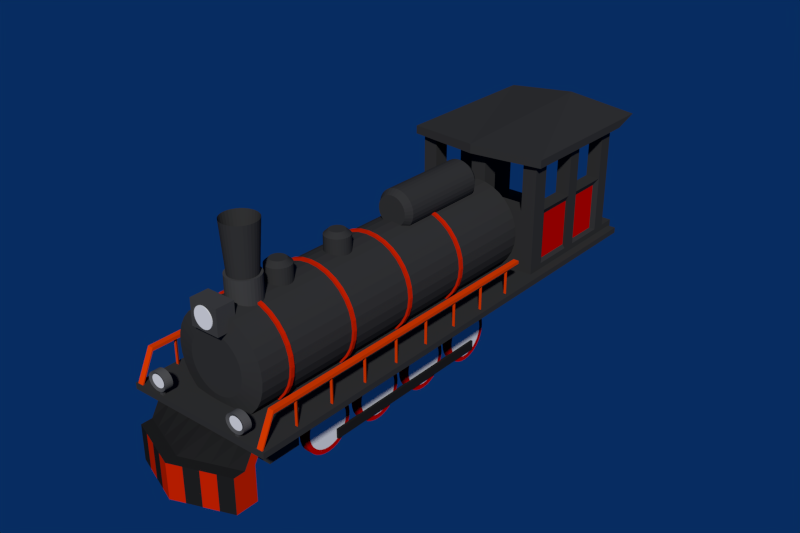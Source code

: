 # Source: train.blend  (saved by Blender 2.91.10; exported with 4.5.12 LTS)
import bpy
from mathutils import Matrix  # noqa: F401  (used for matrix-valued properties, if any)

bpy.ops.wm.read_factory_settings(use_empty=True)
scene = bpy.context.scene
scene.name = 'Scene'

# ---- collections
col_collection_1 = bpy.data.collections.new('Collection 1'); scene.collection.children.link(col_collection_1)

# ---- materials (node trees are filled in below, after node groups)
mat_material_001 = bpy.data.materials.new('Material.001')
mat_material_001.alpha_threshold = 0.0
mat_material_001.use_transparent_shadow = False
mat_material_001.diffuse_color = (0.03511, 0.03511, 0.03511, 1.0)
mat_material_001.roughness = 0.5
mat_material_001.line_color = (0.0, 0.0, 0.0, 1.0)
mat_material = bpy.data.materials.new('Material')
mat_material.alpha_threshold = 0.0
mat_material.use_transparent_shadow = False
mat_material.diffuse_color = (0.0343, 0.0343, 0.0343, 1.0)
mat_material.roughness = 0.5
mat_material.line_color = (0.0, 0.0, 0.0, 1.0)
mat_material_005 = bpy.data.materials.new('Material.005')
mat_material_005.alpha_threshold = 0.0
mat_material_005.use_transparent_shadow = False
mat_material_005.diffuse_color = (0.5793, 0.0, 0.0, 1.0)
mat_material_005.roughness = 0.5
mat_material_005.line_color = (0.0, 0.0, 0.0, 1.0)
mat_material_007 = bpy.data.materials.new('Material.007')
mat_material_007.alpha_threshold = 0.0
mat_material_007.use_transparent_shadow = False
mat_material_007.diffuse_color = (0.015, 0.015, 0.015, 1.0)
mat_material_007.roughness = 0.5
mat_material_007.line_color = (0.0, 0.0, 0.0, 1.0)
mat_material_009 = bpy.data.materials.new('Material.009')
mat_material_009.alpha_threshold = 0.0
mat_material_009.use_transparent_shadow = False
mat_material_009.diffuse_color = (0.6412, 0.01555, 0.0, 1.0)
mat_material_009.roughness = 0.5
mat_material_009.line_color = (0.0, 0.0, 0.0, 1.0)
mat_material_010 = bpy.data.materials.new('Material.010')
mat_material_010.alpha_threshold = 0.0
mat_material_010.use_transparent_shadow = False
mat_material_010.diffuse_color = (0.08714, 0.08714, 0.08714, 1.0)
mat_material_010.roughness = 0.5
mat_material_010.line_color = (0.0, 0.0, 0.0, 1.0)
mat_material_011 = bpy.data.materials.new('Material.011')
mat_material_011.alpha_threshold = 0.0
mat_material_011.use_transparent_shadow = False
mat_material_011.roughness = 0.5
mat_material_011.line_color = (0.0, 0.0, 0.0, 1.0)
mat_material_004 = bpy.data.materials.new('Material.004')
mat_material_004.alpha_threshold = 0.0
mat_material_004.use_transparent_shadow = False
mat_material_004.diffuse_color = (0.05528, 0.05528, 0.05528, 1.0)
mat_material_004.roughness = 0.5
mat_material_004.line_color = (0.0, 0.0, 0.0, 1.0)
mat_material_003 = bpy.data.materials.new('Material.003')
mat_material_003.alpha_threshold = 0.0
mat_material_003.use_transparent_shadow = False
mat_material_003.diffuse_color = (0.05354, 0.05354, 0.05354, 1.0)
mat_material_003.roughness = 0.5
mat_material_003.line_color = (0.0, 0.0, 0.0, 1.0)
mat_material_008 = bpy.data.materials.new('Material.008')
mat_material_008.alpha_threshold = 0.0
mat_material_008.use_transparent_shadow = False
mat_material_008.diffuse_color = (0.8, 0.0471, 0.0, 1.0)
mat_material_008.roughness = 0.5
mat_material_008.line_color = (0.0, 0.0, 0.0, 1.0)
mat_material_006 = bpy.data.materials.new('Material.006')
mat_material_006.alpha_threshold = 0.0
mat_material_006.use_transparent_shadow = False
mat_material_006.roughness = 0.5
mat_material_006.line_color = (0.0, 0.0, 0.0, 1.0)

# ---- material node trees

# ---- world
world_world = bpy.data.worlds.new('World'); scene.world = world_world
world_world.color = (0.002205, 0.02564, 0.1195)
world_world.use_sun_shadow = False
world_world.sun_shadow_jitter_overblur = 0.0
world_world.cycles.sampling_method = 'MANUAL'
world_world.cycles.sample_map_resolution = 256

# ---- meshes
me_cube_013 = bpy.data.meshes.new('Cube.013')
me_cube_013.from_pydata([(-1.0, -1.0, -1.0), (-1.0, 0.6927, -1.0), (1.0, 0.6927, -1.0), (1.0, -1.0, -1.0), (-1.0, -1.0, 1.0), (-1.0, 1.0, 1.0), (1.0, 1.0, 1.0), (1.0, -1.0, 1.0), (0.0, 1.0, 2.915), (0.0, 0.6927, -1.0), (0.0, -1.115, 1.302), (0.0, -1.115, -1.0)], [], [(4, 5, 1, 0), (8, 6, 2, 9), (6, 7, 3, 2), (10, 4, 0, 11), (11, 9, 2, 3), (10, 8, 5, 4), (5, 8, 9, 1), (7, 10, 11, 3), (0, 1, 9, 11), (7, 6, 8, 10)])
me_cube_013.materials.append(mat_material_001)
me_cube_013.use_remesh_preserve_volume = False
me_cube_013.use_remesh_preserve_attributes = False
me_cube_013.use_mirror_vertex_groups = False
me_cube_013.update()
me_cube_011 = bpy.data.meshes.new('Cube.011')
me_cube_011.from_pydata([(-1.0, -1.0, -1.0), (-1.0, 1.0, -1.0), (1.0, 1.0, -1.0), (1.0, -1.0, -1.0), (-1.0, -1.0, 1.0), (-1.0, 1.0, 1.0), (1.0, 1.0, 1.0), (1.0, -1.0, 1.0), (-1.0, -0.7726, 1.0), (-1.0, 0.5782, 1.0), (-1.0, 0.7726, 1.0), (-1.0, 0.7726, -1.0), (-1.0, 0.5782, -1.0), (-1.0, -0.7726, -1.0), (1.0, 0.7726, 1.0), (1.0, 0.5782, 1.0), (1.0, -0.7726, 1.0), (1.0, -0.7726, -1.0), (1.0, 0.5782, -1.0), (1.0, 0.7726, -1.0), (-0.7776, 1.0, 1.0), (0.7776, 1.0, 1.0), (0.7776, 1.0, -1.0), (-0.7776, 1.0, -1.0), (0.7776, -1.0, 1.0), (-0.7776, -1.0, 1.0), (-0.7776, -1.0, -1.0), (0.7776, -1.0, -1.0), (-0.7776, -0.7726, -1.0), (0.7776, -0.7726, -1.0), (-0.7776, 0.5782, -1.0), (0.7776, 0.5782, -1.0), (-0.7776, 0.7726, -1.0), (0.7776, 0.7726, -1.0), (0.7776, -0.7726, 1.0), (-0.7776, -0.7726, 1.0), (0.7776, 0.5782, 1.0), (-0.7776, 0.5782, 1.0), (0.7776, 0.7726, 1.0), (-0.7776, 0.7726, 1.0), (-1.0, -1.0, 7.116), (1.0, -1.0, 7.116), (-1.0, -0.7726, 7.485), (-1.0, 0.5782, 7.485), (-1.0, 0.7726, 7.116), (1.0, 0.7726, 7.116), (1.0, 0.5782, 7.485), (1.0, -0.7726, 7.485), (0.7776, -1.0, 7.485), (-0.7776, -1.0, 7.485), (0.7776, -0.7726, 7.485), (-0.7776, -0.7726, 7.485), (0.7776, 0.5782, 7.485), (-0.7776, 0.5782, 7.485), (0.7776, 0.7726, 7.116), (-0.7776, 0.7726, 7.116), (-1.0, -0.001715, 1.0), (-1.0, -0.1927, 1.0), (-1.0, -0.1927, -1.0), (-1.0, -0.001715, -1.0), (1.0, -0.1927, 1.0), (1.0, -0.001715, 1.0), (1.0, -0.001715, -1.0), (1.0, -0.1927, -1.0), (-0.7776, -0.001715, -1.0), (-0.7776, -0.1927, -1.0), (0.7776, -0.001715, -1.0), (0.7776, -0.1927, -1.0), (0.7776, -0.001715, 1.0), (0.7776, -0.1927, 1.0), (-0.7776, -0.001715, 1.0), (-0.7776, -0.1927, 1.0), (-1.0, -0.001715, 7.485), (-1.0, -0.1927, 7.485), (1.0, -0.1927, 7.485), (1.0, -0.001715, 7.485), (0.7776, -0.001715, 7.485), (0.7776, -0.1927, 7.485), (-0.7776, -0.001715, 7.485), (-0.7776, -0.1927, 7.485), (0.121, 1.0, 1.0), (-0.121, 1.0, 1.0), (-0.121, 1.0, -1.0), (0.121, 1.0, -1.0), (-0.121, -1.0, 1.0), (0.121, -1.0, 1.0), (0.121, -1.0, -1.0), (-0.121, -1.0, -1.0), (0.121, -0.7726, -1.0), (-0.121, -0.7726, -1.0), (0.121, 0.5782, -1.0), (-0.121, 0.5782, -1.0), (0.121, 0.7726, -1.0), (-0.121, 0.7726, -1.0), (-0.121, -0.7726, 1.0), (0.121, -0.7726, 1.0), (-0.121, 0.5782, 1.0), (0.121, 0.5782, 1.0), (-0.121, 0.7726, 1.0), (0.121, 0.7726, 1.0), (-0.121, -1.0, 7.485), (0.121, -1.0, 7.485), (-0.121, -0.7726, 7.485), (0.121, -0.7726, 7.485), (-0.121, -0.1927, -1.0), (0.121, -0.1927, -1.0), (-0.121, -0.001715, -1.0), (0.121, -0.001715, -1.0), (0.121, -0.1927, 1.0), (-0.121, -0.1927, 1.0), (0.121, -0.001715, 1.0), (-0.121, -0.001715, 1.0), (-1.0, -1.0, 13.67), (1.0, -1.0, 13.67), (-1.0, -0.7726, 13.67), (-1.0, 0.5782, 13.67), (-1.0, 0.7726, 13.67), (1.0, 0.7726, 13.67), (1.0, 0.5782, 13.67), (1.0, -0.7726, 13.67), (0.7776, -1.0, 13.67), (-0.7776, -1.0, 13.67), (0.7776, -0.7726, 13.67), (-0.7776, -0.7726, 13.67), (0.7776, 0.5782, 13.67), (-0.7776, 0.5782, 13.67), (0.7776, 0.7726, 13.67), (-0.7776, 0.7726, 13.67), (-1.0, -0.001715, 13.67), (-1.0, -0.1927, 13.67), (1.0, -0.1927, 13.67), (1.0, -0.001715, 13.67), (0.7776, -0.001715, 13.67), (0.7776, -0.1927, 13.67), (-0.7776, -0.001715, 13.67), (-0.7776, -0.1927, 13.67), (-0.121, -1.0, 13.67), (0.121, -1.0, 13.67), (-0.121, -0.7726, 13.67), (0.121, -0.7726, 13.67), (-0.9518, -0.6953, 1.35), (-0.9518, 0.5009, 1.35), (0.9518, 0.5009, 1.35), (0.9518, -0.6953, 1.35), (-0.9518, -0.6953, 6.765), (-0.9518, 0.5009, 6.765), (0.9518, 0.5009, 6.765), (0.9518, -0.6953, 6.765), (-0.9518, -0.01265, 1.35), (-0.9518, -0.1818, 1.35), (0.9518, -0.1818, 1.35), (0.9518, -0.01265, 1.35), (-0.9518, -0.01265, 6.765), (-0.9518, -0.1818, 6.765), (0.9518, -0.1818, 6.765), (0.9518, -0.01265, 6.765)], [], [(10, 5, 1, 11), (21, 6, 2, 22), (16, 7, 3, 17), (25, 4, 0, 26), (33, 22, 2, 19), (39, 20, 5, 10), (4, 8, 13, 0), (56, 9, 12, 59), (9, 10, 11, 12), (6, 14, 19, 2), (14, 15, 18, 19), (60, 16, 17, 63), (27, 29, 17, 3), (66, 31, 18, 62), (31, 33, 19, 18), (42, 73, 153, 144), (85, 24, 48, 101), (10, 9, 43, 44), (5, 20, 23, 1), (80, 21, 22, 83), (7, 24, 27, 3), (84, 25, 26, 87), (11, 1, 23, 32), (92, 83, 22, 33), (14, 6, 21, 38), (98, 81, 20, 39), (0, 13, 28, 26), (86, 88, 29, 27), (59, 12, 30, 64), (107, 90, 31, 66), (12, 11, 32, 30), (90, 92, 33, 31), (94, 35, 51, 102), (39, 10, 44, 55), (69, 34, 50, 77), (111, 96, 37, 70), (15, 14, 45, 46), (96, 98, 39, 37), (51, 42, 114, 123), (78, 53, 43, 72), (77, 74, 130, 133), (48, 41, 113, 120), (100, 102, 51, 49), (75, 46, 52, 76), (50, 48, 120, 122), (70, 37, 53, 78), (4, 25, 49, 40), (38, 36, 52, 54), (37, 39, 55, 53), (14, 38, 54, 45), (8, 4, 40, 42), (7, 16, 47, 41), (74, 47, 147, 154), (24, 7, 41, 48), (8, 57, 58, 13), (57, 56, 59, 58), (15, 61, 62, 18), (61, 60, 63, 62), (29, 67, 63, 17), (67, 66, 62, 63), (61, 15, 142, 151), (60, 61, 75, 74), (13, 58, 65, 28), (58, 59, 64, 65), (88, 105, 67, 29), (105, 107, 66, 67), (36, 68, 76, 52), (68, 69, 77, 76), (94, 109, 71, 35), (109, 111, 70, 71), (51, 79, 73, 42), (74, 75, 131, 130), (47, 74, 77, 50), (100, 101, 137, 136), (35, 71, 79, 51), (71, 70, 78, 79), (43, 9, 141, 145), (56, 57, 73, 72), (25, 84, 100, 49), (84, 85, 101, 100), (20, 81, 82, 23), (81, 80, 83, 82), (24, 85, 86, 27), (85, 84, 87, 86), (32, 23, 82, 93), (93, 82, 83, 92), (38, 21, 80, 99), (99, 80, 81, 98), (26, 28, 89, 87), (87, 89, 88, 86), (64, 30, 91, 106), (106, 91, 90, 107), (30, 32, 93, 91), (91, 93, 92, 90), (34, 95, 103, 50), (95, 94, 102, 103), (68, 36, 97, 110), (110, 97, 96, 111), (36, 38, 99, 97), (97, 99, 98, 96), (48, 50, 103, 101), (42, 40, 112, 114), (28, 65, 104, 89), (89, 104, 105, 88), (65, 64, 106, 104), (104, 106, 107, 105), (34, 69, 108, 95), (95, 108, 109, 94), (69, 68, 110, 108), (108, 110, 111, 109), (121, 123, 114, 112), (125, 127, 116, 115), (113, 119, 122, 120), (118, 117, 126, 124), (135, 134, 128, 129), (130, 131, 132, 133), (137, 139, 138, 136), (44, 43, 115, 116), (103, 102, 138, 139), (102, 100, 136, 138), (40, 49, 121, 112), (53, 55, 127, 125), (76, 77, 133, 132), (45, 54, 126, 117), (47, 50, 122, 119), (55, 44, 116, 127), (78, 72, 128, 134), (101, 103, 139, 137), (41, 47, 119, 113), (79, 78, 134, 135), (54, 52, 124, 126), (49, 51, 123, 121), (72, 73, 129, 128), (52, 46, 118, 124), (75, 76, 132, 131), (43, 53, 125, 115), (73, 79, 135, 129), (46, 45, 117, 118), (151, 142, 146, 155), (149, 140, 144, 153), (143, 150, 154, 147), (141, 148, 152, 145), (8, 42, 144, 140), (60, 74, 154, 150), (56, 72, 152, 148), (16, 60, 150, 143), (15, 46, 146, 142), (75, 61, 151, 155), (47, 16, 143, 147), (73, 57, 149, 153), (9, 56, 148, 141), (72, 43, 145, 152), (57, 8, 140, 149), (46, 75, 155, 146)])
me_cube_011.polygons.foreach_set('material_index', [0, 0, 0, 0, 0, 0, 0, 0, 0, 0, 0, 0, 0, 0, 0, 0, 0, 0, 0, 0, 0, 0, 0, 0, 0, 0, 0, 0, 0, 0, 0, 0, 0, 0, 0, 0, 0, 0, 0, 0, 0, 0, 0, 0, 0, 0, 0, 0, 0, 0, 0, 0, 0, 0, 0, 0, 0, 0, 0, 0, 0, 0, 0, 0, 0, 0, 0, 0, 0, 0, 0, 0, 0, 0, 0, 0, 0, 0, 0, 0, 0, 0, 0, 0, 0, 0, 0, 0, 0, 0, 0, 0, 0, 0, 0, 0, 0, 0, 0, 0, 0, 0, 0, 0, 0, 0, 0, 0, 0, 0, 0, 0, 0, 0, 0, 0, 0, 0, 0, 0, 0, 0, 0, 0, 0, 0, 0, 0, 0, 0, 0, 0, 0, 0, 0, 0, 0, 0, 1, 1, 1, 1, 0, 0, 0, 0, 0, 0, 0, 0, 0, 0, 0, 0])
me_cube_011.materials.append(mat_material)
me_cube_011.materials.append(mat_material_005)
me_cube_011.use_remesh_preserve_volume = False
me_cube_011.use_remesh_preserve_attributes = False
me_cube_011.use_mirror_vertex_groups = False
me_cube_011.update()
me_cube_010 = bpy.data.meshes.new('Cube.010')
me_cube_010.from_pydata([(-1.0, -1.0, -1.0), (-1.0, 1.0, -1.0), (1.0, 1.0, -1.0), (1.0, -1.0, -1.0), (-1.0, -1.0, 1.0), (-1.0, 1.0, 1.0), (1.0, 1.0, 1.0), (1.0, -1.0, 1.0), (0.0, 1.0, 1.0), (0.0, 1.0, -1.0), (0.0, -2.871, 1.0), (0.0, -2.871, -1.0), (-1.0, 0.03838, 1.0), (-1.0, 0.03838, -1.0), (1.0, 0.03838, 1.0), (1.0, 0.03838, -1.0), (0.0, 0.03838, -1.0), (0.0, -1.833, 1.0), (0.0, 1.0, 2.017), (1.0, 1.0, 2.017), (-1.0, 1.0, 2.017), (0.0, 1.962, 2.017), (1.0, 1.962, 2.017), (-1.0, 1.962, 2.017), (0.25, 1.0, 1.0), (0.5, 1.0, 1.0), (0.75, 1.0, 1.0), (0.25, -2.404, -1.0), (0.5, -1.936, -1.0), (0.75, -1.468, -1.0), (0.25, 1.0, -1.0), (0.5, 1.0, -1.0), (0.75, 1.0, -1.0), (0.25, -2.404, 1.0), (0.5, -1.936, 1.0), (0.75, -1.468, 1.0), (0.25, 0.03838, -1.0), (0.5, 0.03838, -1.0), (0.75, 0.03838, -1.0), (0.75, -0.4295, 1.0), (0.5, -0.8973, 1.0), (0.25, -1.365, 1.0), (0.75, 1.0, 2.017), (0.5, 1.0, 2.017), (0.25, 1.0, 2.017), (0.25, 1.962, 2.017), (0.5, 1.962, 2.017), (0.75, 1.962, 2.017), (-0.25, 1.0, -1.0), (-0.5, 1.0, -1.0), (-0.75, 1.0, -1.0), (-0.25, -2.404, 1.0), (-0.5, -1.936, 1.0), (-0.75, -1.468, 1.0), (-0.25, 1.0, 1.0), (-0.5, 1.0, 1.0), (-0.75, 1.0, 1.0), (-0.25, -2.404, -1.0), (-0.5, -1.936, -1.0), (-0.75, -1.468, -1.0), (-0.25, -1.365, 1.0), (-0.5, -0.8973, 1.0), (-0.75, -0.4295, 1.0), (-0.75, 0.03838, -1.0), (-0.5, 0.03838, -1.0), (-0.25, 0.03838, -1.0), (-0.25, 1.0, 2.017), (-0.5, 1.0, 2.017), (-0.75, 1.0, 2.017), (-0.25, 1.962, 2.017), (-0.5, 1.962, 2.017), (-0.75, 1.962, 2.017)], [], [(12, 5, 1, 13), (26, 6, 2, 32), (14, 7, 3, 15), (53, 4, 0, 59), (38, 32, 2, 15), (56, 5, 23, 71), (54, 8, 9, 48), (33, 10, 11, 27), (65, 48, 9, 16), (5, 12, 20, 23), (4, 12, 13, 0), (6, 14, 15, 2), (29, 38, 15, 3), (53, 62, 12, 4), (57, 65, 16, 11), (33, 41, 17, 10), (14, 6, 22, 19), (60, 17, 18, 66), (39, 14, 19, 42), (44, 45, 21, 18), (68, 71, 23, 20), (24, 8, 21, 45), (8, 24, 30, 9), (24, 25, 31, 30), (25, 26, 32, 31), (16, 9, 30, 36), (36, 30, 31, 37), (37, 31, 32, 38), (7, 35, 29, 3), (35, 34, 28, 29), (34, 33, 27, 28), (11, 16, 36, 27), (27, 36, 37, 28), (28, 37, 38, 29), (7, 14, 39, 35), (35, 39, 40, 34), (34, 40, 41, 33), (17, 41, 44, 18), (41, 40, 43, 44), (40, 39, 42, 43), (19, 22, 47, 42), (42, 47, 46, 43), (43, 46, 45, 44), (6, 26, 47, 22), (26, 25, 46, 47), (25, 24, 45, 46), (10, 51, 57, 11), (51, 52, 58, 57), (52, 53, 59, 58), (8, 54, 69, 21), (54, 55, 70, 69), (55, 56, 71, 70), (5, 56, 50, 1), (56, 55, 49, 50), (55, 54, 48, 49), (13, 1, 50, 63), (63, 50, 49, 64), (64, 49, 48, 65), (10, 17, 60, 51), (51, 60, 61, 52), (52, 61, 62, 53), (0, 13, 63, 59), (59, 63, 64, 58), (58, 64, 65, 57), (12, 62, 68, 20), (62, 61, 67, 68), (61, 60, 66, 67), (18, 21, 69, 66), (66, 69, 70, 67), (67, 70, 71, 68)])
me_cube_010.polygons.foreach_set('material_index', [1, 0, 1, 0, 0, 0, 0, 1, 0, 1, 1, 1, 0, 0, 0, 0, 1, 0, 0, 0, 0, 0, 0, 0, 0, 0, 0, 0, 0, 1, 0, 0, 0, 0, 0, 0, 0, 0, 0, 0, 0, 0, 0, 0, 0, 0, 1, 0, 1, 0, 0, 0, 0, 0, 0, 0, 0, 0, 0, 0, 0, 0, 0, 0, 0, 0, 0, 0, 0, 0])
me_cube_010.materials.append(mat_material_007)
me_cube_010.materials.append(mat_material_009)
me_cube_010.use_remesh_preserve_volume = False
me_cube_010.use_remesh_preserve_attributes = False
me_cube_010.use_mirror_vertex_groups = False
me_cube_010.update()
me_cube_008 = bpy.data.meshes.new('Cube.008')
me_cube_008.from_pydata([(-1.0, -1.0, -1.0), (-1.0, 1.0, -1.0), (1.0, 1.0, -1.0), (1.0, -1.0, -1.0), (-1.0, -1.0, 1.0), (-1.0, 1.0, 1.0), (1.0, 1.0, 1.0), (1.0, -1.0, 1.0)], [], [(4, 5, 1, 0), (5, 6, 2, 1), (6, 7, 3, 2), (7, 4, 0, 3), (0, 1, 2, 3), (7, 6, 5, 4)])
me_cube_008.materials.append(mat_material_007)
me_cube_008.use_remesh_preserve_volume = False
me_cube_008.use_remesh_preserve_attributes = False
me_cube_008.use_mirror_vertex_groups = False
me_cube_008.update()
me_cylinder_009 = bpy.data.meshes.new('Cylinder.009')
me_cylinder_009.from_pydata([(3.899, 0.8755, -0.8755), (3.899, 0.8755, 0.8755), (4.07, 0.8587, -0.8755), (4.07, 0.8587, 0.8755), (4.234, 0.8089, -0.8755), (4.234, 0.8089, 0.8755), (4.385, 0.728, -0.8755), (4.385, 0.728, 0.8755), (4.518, 0.6191, -0.8755), (4.518, 0.6191, 0.8755), (4.627, 0.4864, -0.8755), (4.627, 0.4864, 0.8755), (4.708, 0.3351, -0.8755), (4.708, 0.3351, 0.8755), (4.757, 0.1708, -0.8755), (4.757, 0.1708, 0.8755), (4.774, 1.046e-07, -0.8755), (4.774, 1.046e-07, 0.8755), (4.757, -0.1708, -0.8755), (4.757, -0.1708, 0.8755), (4.708, -0.3351, -0.8755), (4.708, -0.3351, 0.8755), (4.627, -0.4864, -0.8755), (4.627, -0.4864, 0.8755), (4.518, -0.6191, -0.8755), (4.518, -0.6191, 0.8755), (4.385, -0.728, -0.8755), (4.385, -0.728, 0.8755), (4.234, -0.8089, -0.8755), (4.234, -0.8089, 0.8755), (4.07, -0.8587, -0.8755), (4.07, -0.8587, 0.8755), (3.899, -0.8755, -0.8755), (3.899, -0.8755, 0.8755), (3.728, -0.8587, -0.8755), (3.728, -0.8587, 0.8755), (3.564, -0.8089, -0.8755), (3.564, -0.8089, 0.8755), (3.412, -0.728, -0.8755), (3.412, -0.728, 0.8755), (3.28, -0.6191, -0.8755), (3.28, -0.6191, 0.8755), (3.171, -0.4864, -0.8755), (3.171, -0.4864, 0.8755), (3.09, -0.3351, -0.8755), (3.09, -0.3351, 0.8755), (3.04, -0.1708, -0.8755), (3.04, -0.1708, 0.8755), (3.023, 8.84e-07, -0.8755), (3.023, 8.84e-07, 0.8755), (3.04, 0.1708, -0.8755), (3.04, 0.1708, 0.8755), (3.09, 0.3351, -0.8755), (3.09, 0.3351, 0.8755), (3.171, 0.4864, -0.8755), (3.171, 0.4864, 0.8755), (3.28, 0.6191, -0.8755), (3.28, 0.6191, 0.8755), (3.412, 0.728, -0.8755), (3.412, 0.728, 0.8755), (3.564, 0.8089, -0.8755), (3.564, 0.8089, 0.8755), (3.728, 0.8587, -0.8755), (3.728, 0.8587, 0.8755), (3.899, 0.6097, 0.6352), (4.018, 0.598, 0.6352), (4.132, 0.5633, 0.6352), (4.237, 0.507, 0.6352), (4.33, 0.4311, 0.6352), (4.406, 0.3387, 0.6352), (4.462, 0.2333, 0.6352), (4.497, 0.119, 0.6352), (4.508, 9.922e-08, 0.6352), (4.497, -0.119, 0.6352), (4.462, -0.2333, 0.6352), (4.406, -0.3387, 0.6352), (4.33, -0.4311, 0.6352), (4.237, -0.507, 0.6352), (4.132, -0.5633, 0.6352), (4.018, -0.598, 0.6352), (3.899, -0.6097, 0.6352), (3.78, -0.598, 0.6352), (3.665, -0.5633, 0.6352), (3.56, -0.507, 0.6352), (3.468, -0.4311, 0.6352), (3.392, -0.3387, 0.6352), (3.335, -0.2333, 0.6352), (3.301, -0.119, 0.6352), (3.289, 6.419e-07, 0.6352), (3.301, 0.119, 0.6352), (3.335, 0.2333, 0.6352), (3.392, 0.3387, 0.6352), (3.468, 0.4311, 0.6352), (3.56, 0.507, 0.6352), (3.665, 0.5633, 0.6352), (3.78, 0.598, 0.6352)], [], [(0, 1, 3, 2), (2, 3, 5, 4), (4, 5, 7, 6), (6, 7, 9, 8), (8, 9, 11, 10), (10, 11, 13, 12), (12, 13, 15, 14), (14, 15, 17, 16), (16, 17, 19, 18), (18, 19, 21, 20), (20, 21, 23, 22), (22, 23, 25, 24), (24, 25, 27, 26), (26, 27, 29, 28), (28, 29, 31, 30), (30, 31, 33, 32), (32, 33, 35, 34), (34, 35, 37, 36), (36, 37, 39, 38), (38, 39, 41, 40), (40, 41, 43, 42), (42, 43, 45, 44), (44, 45, 47, 46), (46, 47, 49, 48), (48, 49, 51, 50), (50, 51, 53, 52), (52, 53, 55, 54), (54, 55, 57, 56), (56, 57, 59, 58), (58, 59, 61, 60), (1, 63, 95, 64), (62, 63, 1, 0), (60, 61, 63, 62), (0, 2, 4, 6, 8, 10, 12, 14, 16, 18, 20, 22, 24, 26, 28, 30, 32, 34, 36, 38, 40, 42, 44, 46, 48, 50, 52, 54, 56, 58, 60, 62), (65, 64, 95, 94, 93, 92, 91, 90, 89, 88, 87, 86, 85, 84, 83, 82, 81, 80, 79, 78, 77, 76, 75, 74, 73, 72, 71, 70, 69, 68, 67, 66), (57, 55, 91, 92), (49, 47, 87, 88), (41, 39, 83, 84), (25, 23, 75, 76), (9, 7, 67, 68), (33, 31, 79, 80), (17, 15, 71, 72), (63, 61, 94, 95), (55, 53, 90, 91), (47, 45, 86, 87), (39, 37, 82, 83), (31, 29, 78, 79), (15, 13, 70, 71), (23, 21, 74, 75), (7, 5, 66, 67), (61, 59, 93, 94), (53, 51, 89, 90), (45, 43, 85, 86), (37, 35, 81, 82), (21, 19, 73, 74), (5, 3, 65, 66), (3, 1, 64, 65), (29, 27, 77, 78), (13, 11, 69, 70), (59, 57, 92, 93), (51, 49, 88, 89), (43, 41, 84, 85), (35, 33, 80, 81), (11, 9, 68, 69), (19, 17, 72, 73), (27, 25, 76, 77)])
me_cylinder_009.polygons.foreach_set('material_index', [0, 0, 0, 0, 0, 0, 0, 0, 0, 0, 0, 0, 0, 0, 0, 0, 0, 0, 0, 0, 0, 0, 0, 0, 0, 0, 0, 0, 0, 0, 0, 0, 0, 0, 1, 0, 0, 0, 0, 0, 0, 0, 0, 0, 0, 0, 0, 0, 0, 0, 0, 0, 0, 0, 0, 0, 0, 0, 0, 0, 0, 0, 0, 0, 0, 0])
me_cylinder_009.materials.append(mat_material_010)
me_cylinder_009.materials.append(mat_material_011)
me_cylinder_009.use_remesh_preserve_volume = False
me_cylinder_009.use_remesh_preserve_attributes = False
me_cylinder_009.use_mirror_vertex_groups = False
me_cylinder_009.update()
me_cube_007 = bpy.data.meshes.new('Cube.007')
me_cube_007.from_pydata([(4.745, 0.5002, -1.922), (4.745, 0.9301, -1.922), (5.175, 0.9301, -1.922), (5.175, 0.5002, -1.922), (4.745, 0.5002, -0.2596), (4.745, 0.9301, -0.2596), (5.175, 0.9301, -0.2596), (5.175, 0.5002, -0.2596)], [], [(4, 5, 1, 0), (5, 6, 2, 1), (6, 7, 3, 2), (7, 4, 0, 3), (0, 1, 2, 3), (7, 6, 5, 4)])
me_cube_007.materials.append(mat_material_004)
me_cube_007.use_remesh_preserve_volume = False
me_cube_007.use_remesh_preserve_attributes = False
me_cube_007.use_mirror_vertex_groups = False
me_cube_007.update()
me_cylinder_008 = bpy.data.meshes.new('Cylinder.008')
me_cylinder_008.from_pydata([(0.0, 1.0, -1.0), (0.0, 1.0, 1.0), (0.1951, 0.9808, -1.0), (0.1951, 0.9808, 1.0), (0.3827, 0.9239, -1.0), (0.3827, 0.9239, 1.0), (0.5556, 0.8315, -1.0), (0.5556, 0.8315, 1.0), (0.7071, 0.7071, -1.0), (0.7071, 0.7071, 1.0), (0.8315, 0.5556, -1.0), (0.8315, 0.5556, 1.0), (0.9239, 0.3827, -1.0), (0.9239, 0.3827, 1.0), (0.9808, 0.1951, -1.0), (0.9808, 0.1951, 1.0), (1.0, 7.55e-08, -1.0), (1.0, 7.55e-08, 1.0), (0.9808, -0.1951, -1.0), (0.9808, -0.1951, 1.0), (0.9239, -0.3827, -1.0), (0.9239, -0.3827, 1.0), (0.8315, -0.5556, -1.0), (0.8315, -0.5556, 1.0), (0.7071, -0.7071, -1.0), (0.7071, -0.7071, 1.0), (0.5556, -0.8315, -1.0), (0.5556, -0.8315, 1.0), (0.3827, -0.9239, -1.0), (0.3827, -0.9239, 1.0), (0.1951, -0.9808, -1.0), (0.1951, -0.9808, 1.0), (-3.258e-07, -1.0, -1.0), (-3.258e-07, -1.0, 1.0), (-0.1951, -0.9808, -1.0), (-0.1951, -0.9808, 1.0), (-0.3827, -0.9239, -1.0), (-0.3827, -0.9239, 1.0), (-0.5556, -0.8315, -1.0), (-0.5556, -0.8315, 1.0), (-0.7071, -0.7071, -1.0), (-0.7071, -0.7071, 1.0), (-0.8315, -0.5556, -1.0), (-0.8315, -0.5556, 1.0), (-0.9239, -0.3827, -1.0), (-0.9239, -0.3827, 1.0), (-0.9808, -0.1951, -1.0), (-0.9808, -0.1951, 1.0), (-1.0, 9.656e-07, -1.0), (-1.0, 9.656e-07, 1.0), (-0.9808, 0.1951, -1.0), (-0.9808, 0.1951, 1.0), (-0.9239, 0.3827, -1.0), (-0.9239, 0.3827, 1.0), (-0.8315, 0.5556, -1.0), (-0.8315, 0.5556, 1.0), (-0.7071, 0.7071, -1.0), (-0.7071, 0.7071, 1.0), (-0.5556, 0.8315, -1.0), (-0.5556, 0.8315, 1.0), (-0.3827, 0.9239, -1.0), (-0.3827, 0.9239, 1.0), (-0.1951, 0.9808, -1.0), (-0.1951, 0.9808, 1.0), (2.004e-08, 0.776, 1.144), (0.1514, 0.7611, 1.144), (0.297, 0.7169, 1.144), (0.4311, 0.6452, 1.144), (0.5487, 0.5487, 1.144), (0.6452, 0.4311, 1.144), (0.7169, 0.297, 1.144), (0.7611, 0.1514, 1.144), (0.776, 3.466e-07, 1.144), (0.7611, -0.1514, 1.144), (0.7169, -0.297, 1.144), (0.6452, -0.4311, 1.144), (0.5487, -0.5487, 1.144), (0.4311, -0.6452, 1.144), (0.297, -0.7169, 1.144), (0.1514, -0.7611, 1.144), (-2.328e-07, -0.776, 1.144), (-0.1514, -0.7611, 1.144), (-0.297, -0.7169, 1.144), (-0.4311, -0.6452, 1.144), (-0.5487, -0.5487, 1.144), (-0.6452, -0.4311, 1.144), (-0.7169, -0.297, 1.144), (-0.7611, -0.1514, 1.144), (-0.776, 1.037e-06, 1.144), (-0.7611, 0.1514, 1.144), (-0.7169, 0.297, 1.144), (-0.6452, 0.4311, 1.144), (-0.5487, 0.5487, 1.144), (-0.4311, 0.6452, 1.144), (-0.297, 0.7169, 1.144), (-0.1514, 0.7611, 1.144), (2.198e-08, 0.7544, -1.145), (0.1472, 0.7399, -1.145), (0.2887, 0.697, -1.145), (0.4191, 0.6272, -1.145), (0.5334, 0.5334, -1.145), (0.6272, 0.4191, -1.145), (0.697, 0.2887, -1.145), (0.7399, 0.1472, -1.145), (0.7544, -8.785e-08, -1.145), (0.7399, -0.1472, -1.145), (0.697, -0.2887, -1.145), (0.6272, -0.4191, -1.145), (0.5334, -0.5334, -1.145), (0.4191, -0.6272, -1.145), (0.2887, -0.697, -1.145), (0.1472, -0.7399, -1.145), (-2.238e-07, -0.7544, -1.145), (-0.1472, -0.7399, -1.145), (-0.2887, -0.697, -1.145), (-0.4191, -0.6272, -1.145), (-0.5334, -0.5334, -1.145), (-0.6272, -0.4191, -1.145), (-0.697, -0.2887, -1.145), (-0.7399, -0.1472, -1.145), (-0.7544, 5.836e-07, -1.145), (-0.7399, 0.1472, -1.145), (-0.697, 0.2887, -1.145), (-0.6272, 0.4191, -1.145), (-0.5334, 0.5334, -1.145), (-0.4191, 0.6272, -1.145), (-0.2887, 0.697, -1.145), (-0.1472, 0.7399, -1.145)], [], [(0, 1, 3, 2), (2, 3, 5, 4), (4, 5, 7, 6), (6, 7, 9, 8), (8, 9, 11, 10), (10, 11, 13, 12), (12, 13, 15, 14), (14, 15, 17, 16), (16, 17, 19, 18), (18, 19, 21, 20), (20, 21, 23, 22), (22, 23, 25, 24), (24, 25, 27, 26), (26, 27, 29, 28), (28, 29, 31, 30), (30, 31, 33, 32), (32, 33, 35, 34), (34, 35, 37, 36), (36, 37, 39, 38), (38, 39, 41, 40), (40, 41, 43, 42), (42, 43, 45, 44), (44, 45, 47, 46), (46, 47, 49, 48), (48, 49, 51, 50), (50, 51, 53, 52), (52, 53, 55, 54), (54, 55, 57, 56), (56, 57, 59, 58), (58, 59, 61, 60), (59, 57, 92, 93), (62, 63, 1, 0), (60, 61, 63, 62), (56, 58, 125, 124), (65, 64, 95, 94, 93, 92, 91, 90, 89, 88, 87, 86, 85, 84, 83, 82, 81, 80, 79, 78, 77, 76, 75, 74, 73, 72, 71, 70, 69, 68, 67, 66), (51, 49, 88, 89), (43, 41, 84, 85), (35, 33, 80, 81), (27, 25, 76, 77), (11, 9, 68, 69), (19, 17, 72, 73), (1, 63, 95, 64), (57, 55, 91, 92), (49, 47, 87, 88), (41, 39, 83, 84), (33, 31, 79, 80), (17, 15, 71, 72), (25, 23, 75, 76), (9, 7, 67, 68), (63, 61, 94, 95), (55, 53, 90, 91), (47, 45, 86, 87), (39, 37, 82, 83), (23, 21, 74, 75), (7, 5, 66, 67), (31, 29, 78, 79), (15, 13, 70, 71), (61, 59, 93, 94), (53, 51, 89, 90), (45, 43, 85, 86), (37, 35, 81, 82), (13, 11, 69, 70), (21, 19, 73, 74), (5, 3, 65, 66), (3, 1, 64, 65), (29, 27, 77, 78), (96, 97, 98, 99, 100, 101, 102, 103, 104, 105, 106, 107, 108, 109, 110, 111, 112, 113, 114, 115, 116, 117, 118, 119, 120, 121, 122, 123, 124, 125, 126, 127), (48, 50, 121, 120), (40, 42, 117, 116), (32, 34, 113, 112), (16, 18, 105, 104), (24, 26, 109, 108), (8, 10, 101, 100), (62, 0, 96, 127), (54, 56, 124, 123), (46, 48, 120, 119), (38, 40, 116, 115), (6, 8, 100, 99), (30, 32, 112, 111), (14, 16, 104, 103), (22, 24, 108, 107), (60, 62, 127, 126), (52, 54, 123, 122), (44, 46, 119, 118), (36, 38, 115, 114), (20, 22, 107, 106), (4, 6, 99, 98), (28, 30, 111, 110), (12, 14, 103, 102), (58, 60, 126, 125), (50, 52, 122, 121), (42, 44, 118, 117), (34, 36, 114, 113), (0, 2, 97, 96), (26, 28, 110, 109), (10, 12, 102, 101), (18, 20, 106, 105), (2, 4, 98, 97)])
me_cylinder_008.materials.append(mat_material_001)
me_cylinder_008.use_remesh_preserve_volume = False
me_cylinder_008.use_remesh_preserve_attributes = False
me_cylinder_008.use_mirror_vertex_groups = False
me_cylinder_008.update()
me_cylinder_007 = bpy.data.meshes.new('Cylinder.007')
me_cylinder_007.from_pydata([(0.0, 1.0, -1.0), (-5.575e-08, 1.623, 1.0), (0.1951, 0.9808, -1.0), (0.3167, 1.592, 1.0), (0.3827, 0.9239, -1.0), (0.6212, 1.5, 1.0), (0.5556, 0.8315, -1.0), (0.9018, 1.35, 1.0), (0.7071, 0.7071, -1.0), (1.148, 1.148, 1.0), (0.8315, 0.5556, -1.0), (1.35, 0.9018, 1.0), (0.9239, 0.3827, -1.0), (1.5, 0.6212, 1.0), (0.9808, 0.1951, -1.0), (1.592, 0.3167, 1.0), (1.0, 7.55e-08, -1.0), (1.623, -7.038e-08, 1.0), (0.9808, -0.1951, -1.0), (1.592, -0.3167, 1.0), (0.9239, -0.3827, -1.0), (1.5, -0.6212, 1.0), (0.8315, -0.5556, -1.0), (1.35, -0.9018, 1.0), (0.7071, -0.7071, -1.0), (1.148, -1.148, 1.0), (0.5556, -0.8315, -1.0), (0.9018, -1.35, 1.0), (0.3827, -0.9239, -1.0), (0.6212, -1.5, 1.0), (0.1951, -0.9808, -1.0), (0.3167, -1.592, 1.0), (-3.258e-07, -1.0, -1.0), (-5.846e-07, -1.623, 1.0), (-0.1951, -0.9808, -1.0), (-0.3167, -1.592, 1.0), (-0.3827, -0.9239, -1.0), (-0.6212, -1.5, 1.0), (-0.5556, -0.8315, -1.0), (-0.9018, -1.35, 1.0), (-0.7071, -0.7071, -1.0), (-1.148, -1.148, 1.0), (-0.8315, -0.5556, -1.0), (-1.35, -0.9018, 1.0), (-0.9239, -0.3827, -1.0), (-1.5, -0.6212, 1.0), (-0.9808, -0.1951, -1.0), (-1.592, -0.3167, 1.0), (-1.0, 9.656e-07, -1.0), (-1.623, 1.374e-06, 1.0), (-0.9808, 0.1951, -1.0), (-1.592, 0.3167, 1.0), (-0.9239, 0.3827, -1.0), (-1.5, 0.6212, 1.0), (-0.8315, 0.5556, -1.0), (-1.35, 0.9018, 1.0), (-0.7071, 0.7071, -1.0), (-1.148, 1.148, 1.0), (-0.5556, 0.8315, -1.0), (-0.9018, 1.35, 1.0), (-0.3827, 0.9239, -1.0), (-0.6212, 1.5, 1.0), (-0.1951, 0.9808, -1.0), (-0.3167, 1.592, 1.0), (4.625e-08, 0.4882, -0.6706), (0.09524, 0.4788, -0.6706), (0.1868, 0.451, -0.6706), (0.2712, 0.4059, -0.6706), (0.3452, 0.3452, -0.6706), (0.4059, 0.2712, -0.6706), (0.451, 0.1868, -0.6706), (0.4788, 0.09524, -0.6706), (0.4882, 1.87e-07, -0.6706), (0.4788, -0.09523, -0.6706), (0.451, -0.1868, -0.6706), (0.4059, -0.2712, -0.6706), (0.3452, -0.3452, -0.6706), (0.2712, -0.4059, -0.6706), (0.1868, -0.451, -0.6706), (0.09524, -0.4788, -0.6706), (-1.128e-07, -0.4882, -0.6706), (-0.09524, -0.4788, -0.6706), (-0.1868, -0.451, -0.6706), (-0.2712, -0.4059, -0.6706), (-0.3452, -0.3452, -0.6706), (-0.4059, -0.2712, -0.6706), (-0.451, -0.1868, -0.6706), (-0.4788, -0.09523, -0.6706), (-0.4882, 6.215e-07, -0.6706), (-0.4788, 0.09524, -0.6706), (-0.451, 0.1868, -0.6706), (-0.4059, 0.2712, -0.6706), (-0.3452, 0.3452, -0.6706), (-0.2712, 0.4059, -0.6706), (-0.1868, 0.451, -0.6706), (-0.09523, 0.4788, -0.6706)], [], [(0, 1, 3, 2), (2, 3, 5, 4), (4, 5, 7, 6), (6, 7, 9, 8), (8, 9, 11, 10), (10, 11, 13, 12), (12, 13, 15, 14), (14, 15, 17, 16), (16, 17, 19, 18), (18, 19, 21, 20), (20, 21, 23, 22), (22, 23, 25, 24), (24, 25, 27, 26), (26, 27, 29, 28), (28, 29, 31, 30), (30, 31, 33, 32), (32, 33, 35, 34), (34, 35, 37, 36), (36, 37, 39, 38), (38, 39, 41, 40), (40, 41, 43, 42), (42, 43, 45, 44), (44, 45, 47, 46), (46, 47, 49, 48), (48, 49, 51, 50), (50, 51, 53, 52), (52, 53, 55, 54), (54, 55, 57, 56), (56, 57, 59, 58), (58, 59, 61, 60), (1, 63, 95, 64), (62, 63, 1, 0), (60, 61, 63, 62), (0, 2, 4, 6, 8, 10, 12, 14, 16, 18, 20, 22, 24, 26, 28, 30, 32, 34, 36, 38, 40, 42, 44, 46, 48, 50, 52, 54, 56, 58, 60, 62), (65, 64, 95, 94, 93, 92, 91, 90, 89, 88, 87, 86, 85, 84, 83, 82, 81, 80, 79, 78, 77, 76, 75, 74, 73, 72, 71, 70, 69, 68, 67, 66), (63, 61, 94, 95), (61, 59, 93, 94), (59, 57, 92, 93), (57, 55, 91, 92), (55, 53, 90, 91), (53, 51, 89, 90), (51, 49, 88, 89), (49, 47, 87, 88), (47, 45, 86, 87), (3, 1, 64, 65), (45, 43, 85, 86), (43, 41, 84, 85), (41, 39, 83, 84), (39, 37, 82, 83), (37, 35, 81, 82), (35, 33, 80, 81), (33, 31, 79, 80), (31, 29, 78, 79), (29, 27, 77, 78), (27, 25, 76, 77), (25, 23, 75, 76), (23, 21, 74, 75), (21, 19, 73, 74), (19, 17, 72, 73), (17, 15, 71, 72), (15, 13, 70, 71), (13, 11, 69, 70), (11, 9, 68, 69), (9, 7, 67, 68), (7, 5, 66, 67), (5, 3, 65, 66)])
me_cylinder_007.materials.append(mat_material_001)
me_cylinder_007.use_remesh_preserve_volume = False
me_cylinder_007.use_remesh_preserve_attributes = False
me_cylinder_007.use_mirror_vertex_groups = False
me_cylinder_007.update()
me_cube_006 = bpy.data.meshes.new('Cube.006')
me_cube_006.from_pydata([(-1.0, -1.0, -1.0), (-1.0, 1.0, -1.0), (1.0, 1.0, -1.0), (1.0, -1.0, -1.0), (-1.0, -1.0, 1.0), (-1.0, 1.0, 1.0), (1.0, 1.0, 1.0), (1.0, -1.0, 1.0)], [], [(4, 5, 1, 0), (5, 6, 2, 1), (6, 7, 3, 2), (7, 4, 0, 3), (0, 1, 2, 3), (7, 6, 5, 4)])
me_cube_006.materials.append(mat_material_004)
me_cube_006.use_remesh_preserve_volume = False
me_cube_006.use_remesh_preserve_attributes = False
me_cube_006.use_mirror_vertex_groups = False
me_cube_006.update()
me_cylinder_006 = bpy.data.meshes.new('Cylinder.006')
me_cylinder_006.from_pydata([(0.0, 1.0, -1.0), (0.0, 1.0, 1.0), (0.1951, 0.9808, -1.0), (0.1951, 0.9808, 1.0), (0.3827, 0.9239, -1.0), (0.3827, 0.9239, 1.0), (0.5556, 0.8315, -1.0), (0.5556, 0.8315, 1.0), (0.7071, 0.7071, -1.0), (0.7071, 0.7071, 1.0), (0.8315, 0.5556, -1.0), (0.8315, 0.5556, 1.0), (0.9239, 0.3827, -1.0), (0.9239, 0.3827, 1.0), (0.9808, 0.1951, -1.0), (0.9808, 0.1951, 1.0), (1.0, 7.55e-08, -1.0), (1.0, 7.55e-08, 1.0), (0.9808, -0.1951, -1.0), (0.9808, -0.1951, 1.0), (0.9239, -0.3827, -1.0), (0.9239, -0.3827, 1.0), (0.8315, -0.5556, -1.0), (0.8315, -0.5556, 1.0), (0.7071, -0.7071, -1.0), (0.7071, -0.7071, 1.0), (0.5556, -0.8315, -1.0), (0.5556, -0.8315, 1.0), (0.3827, -0.9239, -1.0), (0.3827, -0.9239, 1.0), (0.1951, -0.9808, -1.0), (0.1951, -0.9808, 1.0), (-3.258e-07, -1.0, -1.0), (-3.258e-07, -1.0, 1.0), (-0.1951, -0.9808, -1.0), (-0.1951, -0.9808, 1.0), (-0.3827, -0.9239, -1.0), (-0.3827, -0.9239, 1.0), (-0.5556, -0.8315, -1.0), (-0.5556, -0.8315, 1.0), (-0.7071, -0.7071, -1.0), (-0.7071, -0.7071, 1.0), (-0.8315, -0.5556, -1.0), (-0.8315, -0.5556, 1.0), (-0.9239, -0.3827, -1.0), (-0.9239, -0.3827, 1.0), (-0.9808, -0.1951, -1.0), (-0.9808, -0.1951, 1.0), (-1.0, 9.656e-07, -1.0), (-1.0, 9.656e-07, 1.0), (-0.9808, 0.1951, -1.0), (-0.9808, 0.1951, 1.0), (-0.9239, 0.3827, -1.0), (-0.9239, 0.3827, 1.0), (-0.8315, 0.5556, -1.0), (-0.8315, 0.5556, 1.0), (-0.7071, 0.7071, -1.0), (-0.7071, 0.7071, 1.0), (-0.5556, 0.8315, -1.0), (-0.5556, 0.8315, 1.0), (-0.3827, 0.9239, -1.0), (-0.3827, 0.9239, 1.0), (-0.1951, 0.9808, -1.0), (-0.1951, 0.9808, 1.0)], [], [(0, 1, 3, 2), (2, 3, 5, 4), (4, 5, 7, 6), (6, 7, 9, 8), (8, 9, 11, 10), (10, 11, 13, 12), (12, 13, 15, 14), (14, 15, 17, 16), (16, 17, 19, 18), (18, 19, 21, 20), (20, 21, 23, 22), (22, 23, 25, 24), (24, 25, 27, 26), (26, 27, 29, 28), (28, 29, 31, 30), (30, 31, 33, 32), (32, 33, 35, 34), (34, 35, 37, 36), (36, 37, 39, 38), (38, 39, 41, 40), (40, 41, 43, 42), (42, 43, 45, 44), (44, 45, 47, 46), (46, 47, 49, 48), (48, 49, 51, 50), (50, 51, 53, 52), (52, 53, 55, 54), (54, 55, 57, 56), (56, 57, 59, 58), (58, 59, 61, 60), (3, 1, 63, 61, 59, 57, 55, 53, 51, 49, 47, 45, 43, 41, 39, 37, 35, 33, 31, 29, 27, 25, 23, 21, 19, 17, 15, 13, 11, 9, 7, 5), (62, 63, 1, 0), (60, 61, 63, 62), (0, 2, 4, 6, 8, 10, 12, 14, 16, 18, 20, 22, 24, 26, 28, 30, 32, 34, 36, 38, 40, 42, 44, 46, 48, 50, 52, 54, 56, 58, 60, 62)])
me_cylinder_006.materials.append(mat_material_011)
me_cylinder_006.use_remesh_preserve_volume = False
me_cylinder_006.use_remesh_preserve_attributes = False
me_cylinder_006.use_mirror_vertex_groups = False
me_cylinder_006.update()
me_cylinder_005 = bpy.data.meshes.new('Cylinder.005')
me_cylinder_005.from_pydata([(0.0, 1.0, -1.0), (0.0, 1.0, 1.0), (0.1951, 0.9808, -1.0), (0.1951, 0.9808, 1.0), (0.3827, 0.9239, -1.0), (0.3827, 0.9239, 1.0), (0.5556, 0.8315, -1.0), (0.5556, 0.8315, 1.0), (0.7071, 0.7071, -1.0), (0.7071, 0.7071, 1.0), (0.8315, 0.5556, -1.0), (0.8315, 0.5556, 1.0), (0.9239, 0.3827, -1.0), (0.9239, 0.3827, 1.0), (0.9808, 0.1951, -1.0), (0.9808, 0.1951, 1.0), (1.0, 7.55e-08, -1.0), (1.0, 7.55e-08, 1.0), (0.9808, -0.1951, -1.0), (0.9808, -0.1951, 1.0), (0.9239, -0.3827, -1.0), (0.9239, -0.3827, 1.0), (0.8315, -0.5556, -1.0), (0.8315, -0.5556, 1.0), (0.7071, -0.7071, -1.0), (0.7071, -0.7071, 1.0), (0.5556, -0.8315, -1.0), (0.5556, -0.8315, 1.0), (0.3827, -0.9239, -1.0), (0.3827, -0.9239, 1.0), (0.1951, -0.9808, -1.0), (0.1951, -0.9808, 1.0), (-3.258e-07, -1.0, -1.0), (-3.258e-07, -1.0, 1.0), (-0.1951, -0.9808, -1.0), (-0.1951, -0.9808, 1.0), (-0.3827, -0.9239, -1.0), (-0.3827, -0.9239, 1.0), (-0.5556, -0.8315, -1.0), (-0.5556, -0.8315, 1.0), (-0.7071, -0.7071, -1.0), (-0.7071, -0.7071, 1.0), (-0.8315, -0.5556, -1.0), (-0.8315, -0.5556, 1.0), (-0.9239, -0.3827, -1.0), (-0.9239, -0.3827, 1.0), (-0.9808, -0.1951, -1.0), (-0.9808, -0.1951, 1.0), (-1.0, 9.656e-07, -1.0), (-1.0, 9.656e-07, 1.0), (-0.9808, 0.1951, -1.0), (-0.9808, 0.1951, 1.0), (-0.9239, 0.3827, -1.0), (-0.9239, 0.3827, 1.0), (-0.8315, 0.5556, -1.0), (-0.8315, 0.5556, 1.0), (-0.7071, 0.7071, -1.0), (-0.7071, 0.7071, 1.0), (-0.5556, 0.8315, -1.0), (-0.5556, 0.8315, 1.0), (-0.3827, 0.9239, -1.0), (-0.3827, 0.9239, 1.0), (-0.1951, 0.9808, -1.0), (-0.1951, 0.9808, 1.0), (3.371e-08, 0.6232, 1.239), (0.1216, 0.6112, 1.239), (0.2385, 0.5758, 1.239), (0.3462, 0.5182, 1.239), (0.4407, 0.4407, 1.239), (0.5182, 0.3462, 1.239), (0.5758, 0.2385, 1.239), (0.6112, 0.1216, 1.239), (0.6232, 1.637e-07, 1.239), (0.6112, -0.1216, 1.239), (0.5758, -0.2385, 1.239), (0.5182, -0.3462, 1.239), (0.4407, -0.4407, 1.239), (0.3462, -0.5182, 1.239), (0.2385, -0.5758, 1.239), (0.1216, -0.6112, 1.239), (-1.694e-07, -0.6232, 1.239), (-0.1216, -0.6112, 1.239), (-0.2385, -0.5758, 1.239), (-0.3462, -0.5182, 1.239), (-0.4407, -0.4407, 1.239), (-0.5182, -0.3462, 1.239), (-0.5758, -0.2385, 1.239), (-0.6112, -0.1216, 1.239), (-0.6232, 7.184e-07, 1.239), (-0.6112, 0.1216, 1.239), (-0.5758, 0.2385, 1.239), (-0.5182, 0.3462, 1.239), (-0.4407, 0.4407, 1.239), (-0.3462, 0.5182, 1.239), (-0.2385, 0.5758, 1.239), (-0.1216, 0.6112, 1.239)], [], [(0, 1, 3, 2), (2, 3, 5, 4), (4, 5, 7, 6), (6, 7, 9, 8), (8, 9, 11, 10), (10, 11, 13, 12), (12, 13, 15, 14), (14, 15, 17, 16), (16, 17, 19, 18), (18, 19, 21, 20), (20, 21, 23, 22), (22, 23, 25, 24), (24, 25, 27, 26), (26, 27, 29, 28), (28, 29, 31, 30), (30, 31, 33, 32), (32, 33, 35, 34), (34, 35, 37, 36), (36, 37, 39, 38), (38, 39, 41, 40), (40, 41, 43, 42), (42, 43, 45, 44), (44, 45, 47, 46), (46, 47, 49, 48), (48, 49, 51, 50), (50, 51, 53, 52), (52, 53, 55, 54), (54, 55, 57, 56), (56, 57, 59, 58), (58, 59, 61, 60), (61, 59, 93, 94), (62, 63, 1, 0), (60, 61, 63, 62), (0, 2, 4, 6, 8, 10, 12, 14, 16, 18, 20, 22, 24, 26, 28, 30, 32, 34, 36, 38, 40, 42, 44, 46, 48, 50, 52, 54, 56, 58, 60, 62), (65, 64, 95, 94, 93, 92, 91, 90, 89, 88, 87, 86, 85, 84, 83, 82, 81, 80, 79, 78, 77, 76, 75, 74, 73, 72, 71, 70, 69, 68, 67, 66), (53, 51, 89, 90), (45, 43, 85, 86), (37, 35, 81, 82), (5, 3, 65, 66), (3, 1, 64, 65), (29, 27, 77, 78), (13, 11, 69, 70), (21, 19, 73, 74), (59, 57, 92, 93), (51, 49, 88, 89), (43, 41, 84, 85), (35, 33, 80, 81), (19, 17, 72, 73), (27, 25, 76, 77), (11, 9, 68, 69), (1, 63, 95, 64), (57, 55, 91, 92), (49, 47, 87, 88), (41, 39, 83, 84), (25, 23, 75, 76), (9, 7, 67, 68), (33, 31, 79, 80), (17, 15, 71, 72), (63, 61, 94, 95), (55, 53, 90, 91), (47, 45, 86, 87), (39, 37, 82, 83), (15, 13, 70, 71), (23, 21, 74, 75), (7, 5, 66, 67), (31, 29, 78, 79)])
me_cylinder_005.materials.append(mat_material_001)
me_cylinder_005.use_remesh_preserve_volume = False
me_cylinder_005.use_remesh_preserve_attributes = False
me_cylinder_005.use_mirror_vertex_groups = False
me_cylinder_005.update()
me_cylinder_004 = bpy.data.meshes.new('Cylinder.004')
me_cylinder_004.from_pydata([(0.0, 1.0, -1.0), (0.0, 1.0, 1.0), (0.1951, 0.9808, -1.0), (0.1951, 0.9808, 1.0), (0.3827, 0.9239, -1.0), (0.3827, 0.9239, 1.0), (0.5556, 0.8315, -1.0), (0.5556, 0.8315, 1.0), (0.7071, 0.7071, -1.0), (0.7071, 0.7071, 1.0), (0.8315, 0.5556, -1.0), (0.8315, 0.5556, 1.0), (0.9239, 0.3827, -1.0), (0.9239, 0.3827, 1.0), (0.9808, 0.1951, -1.0), (0.9808, 0.1951, 1.0), (1.0, 7.55e-08, -1.0), (1.0, 7.55e-08, 1.0), (0.9808, -0.1951, -1.0), (0.9808, -0.1951, 1.0), (0.9239, -0.3827, -1.0), (0.9239, -0.3827, 1.0), (0.8315, -0.5556, -1.0), (0.8315, -0.5556, 1.0), (0.7071, -0.7071, -1.0), (0.7071, -0.7071, 1.0), (0.5556, -0.8315, -1.0), (0.5556, -0.8315, 1.0), (0.3827, -0.9239, -1.0), (0.3827, -0.9239, 1.0), (0.1951, -0.9808, -1.0), (0.1951, -0.9808, 1.0), (-3.258e-07, -1.0, -1.0), (-3.258e-07, -1.0, 1.0), (-0.1951, -0.9808, -1.0), (-0.1951, -0.9808, 1.0), (-0.3827, -0.9239, -1.0), (-0.3827, -0.9239, 1.0), (-0.5556, -0.8315, -1.0), (-0.5556, -0.8315, 1.0), (-0.7071, -0.7071, -1.0), (-0.7071, -0.7071, 1.0), (-0.8315, -0.5556, -1.0), (-0.8315, -0.5556, 1.0), (-0.9239, -0.3827, -1.0), (-0.9239, -0.3827, 1.0), (-0.9808, -0.1951, -1.0), (-0.9808, -0.1951, 1.0), (-1.0, 9.656e-07, -1.0), (-1.0, 9.656e-07, 1.0), (-0.9808, 0.1951, -1.0), (-0.9808, 0.1951, 1.0), (-0.9239, 0.3827, -1.0), (-0.9239, 0.3827, 1.0), (-0.8315, 0.5556, -1.0), (-0.8315, 0.5556, 1.0), (-0.7071, 0.7071, -1.0), (-0.7071, 0.7071, 1.0), (-0.5556, 0.8315, -1.0), (-0.5556, 0.8315, 1.0), (-0.3827, 0.9239, -1.0), (-0.3827, 0.9239, 1.0), (-0.1951, 0.9808, -1.0), (-0.1951, 0.9808, 1.0)], [], [(0, 1, 3, 2), (2, 3, 5, 4), (4, 5, 7, 6), (6, 7, 9, 8), (8, 9, 11, 10), (10, 11, 13, 12), (12, 13, 15, 14), (14, 15, 17, 16), (16, 17, 19, 18), (18, 19, 21, 20), (20, 21, 23, 22), (22, 23, 25, 24), (24, 25, 27, 26), (26, 27, 29, 28), (28, 29, 31, 30), (30, 31, 33, 32), (32, 33, 35, 34), (34, 35, 37, 36), (36, 37, 39, 38), (38, 39, 41, 40), (40, 41, 43, 42), (42, 43, 45, 44), (44, 45, 47, 46), (46, 47, 49, 48), (48, 49, 51, 50), (50, 51, 53, 52), (52, 53, 55, 54), (54, 55, 57, 56), (56, 57, 59, 58), (58, 59, 61, 60), (3, 1, 63, 61, 59, 57, 55, 53, 51, 49, 47, 45, 43, 41, 39, 37, 35, 33, 31, 29, 27, 25, 23, 21, 19, 17, 15, 13, 11, 9, 7, 5), (62, 63, 1, 0), (60, 61, 63, 62), (0, 2, 4, 6, 8, 10, 12, 14, 16, 18, 20, 22, 24, 26, 28, 30, 32, 34, 36, 38, 40, 42, 44, 46, 48, 50, 52, 54, 56, 58, 60, 62)])
me_cylinder_004.materials.append(mat_material_003)
me_cylinder_004.use_remesh_preserve_volume = False
me_cylinder_004.use_remesh_preserve_attributes = False
me_cylinder_004.use_mirror_vertex_groups = False
me_cylinder_004.update()
me_cylinder_003 = bpy.data.meshes.new('Cylinder.003')
me_cylinder_003.from_pydata([(0.0, 1.0, -1.0), (0.0, 1.0, 1.0), (0.1951, 0.9808, -1.0), (0.1951, 0.9808, 1.0), (0.3827, 0.9239, -1.0), (0.3827, 0.9239, 1.0), (0.5556, 0.8315, -1.0), (0.5556, 0.8315, 1.0), (0.7071, 0.7071, -1.0), (0.7071, 0.7071, 1.0), (0.8315, 0.5556, -1.0), (0.8315, 0.5556, 1.0), (0.9239, 0.3827, -1.0), (0.9239, 0.3827, 1.0), (0.9808, 0.1951, -1.0), (0.9808, 0.1951, 1.0), (1.0, 7.55e-08, -1.0), (1.0, 7.55e-08, 1.0), (0.9808, -0.1951, -1.0), (0.9808, -0.1951, 1.0), (0.9239, -0.3827, -1.0), (0.9239, -0.3827, 1.0), (0.8315, -0.5556, -1.0), (0.8315, -0.5556, 1.0), (0.7071, -0.7071, -1.0), (0.7071, -0.7071, 1.0), (0.5556, -0.8315, -1.0), (0.5556, -0.8315, 1.0), (0.3827, -0.9239, -1.0), (0.3827, -0.9239, 1.0), (0.1951, -0.9808, -1.0), (0.1951, -0.9808, 1.0), (-3.258e-07, -1.0, -1.0), (-3.258e-07, -1.0, 1.0), (-0.1951, -0.9808, -1.0), (-0.1951, -0.9808, 1.0), (-0.3827, -0.9239, -1.0), (-0.3827, -0.9239, 1.0), (-0.5556, -0.8315, -1.0), (-0.5556, -0.8315, 1.0), (-0.7071, -0.7071, -1.0), (-0.7071, -0.7071, 1.0), (-0.8315, -0.5556, -1.0), (-0.8315, -0.5556, 1.0), (-0.9239, -0.3827, -1.0), (-0.9239, -0.3827, 1.0), (-0.9808, -0.1951, -1.0), (-0.9808, -0.1951, 1.0), (-1.0, 9.656e-07, -1.0), (-1.0, 9.656e-07, 1.0), (-0.9808, 0.1951, -1.0), (-0.9808, 0.1951, 1.0), (-0.9239, 0.3827, -1.0), (-0.9239, 0.3827, 1.0), (-0.8315, 0.5556, -1.0), (-0.8315, 0.5556, 1.0), (-0.7071, 0.7071, -1.0), (-0.7071, 0.7071, 1.0), (-0.5556, 0.8315, -1.0), (-0.5556, 0.8315, 1.0), (-0.3827, 0.9239, -1.0), (-0.3827, 0.9239, 1.0), (-0.1951, 0.9808, -1.0), (-0.1951, 0.9808, 1.0)], [], [(0, 1, 3, 2), (2, 3, 5, 4), (4, 5, 7, 6), (6, 7, 9, 8), (8, 9, 11, 10), (10, 11, 13, 12), (12, 13, 15, 14), (14, 15, 17, 16), (16, 17, 19, 18), (18, 19, 21, 20), (20, 21, 23, 22), (22, 23, 25, 24), (24, 25, 27, 26), (26, 27, 29, 28), (28, 29, 31, 30), (30, 31, 33, 32), (32, 33, 35, 34), (34, 35, 37, 36), (36, 37, 39, 38), (38, 39, 41, 40), (40, 41, 43, 42), (42, 43, 45, 44), (44, 45, 47, 46), (46, 47, 49, 48), (48, 49, 51, 50), (50, 51, 53, 52), (52, 53, 55, 54), (54, 55, 57, 56), (56, 57, 59, 58), (58, 59, 61, 60), (3, 1, 63, 61, 59, 57, 55, 53, 51, 49, 47, 45, 43, 41, 39, 37, 35, 33, 31, 29, 27, 25, 23, 21, 19, 17, 15, 13, 11, 9, 7, 5), (62, 63, 1, 0), (60, 61, 63, 62), (0, 2, 4, 6, 8, 10, 12, 14, 16, 18, 20, 22, 24, 26, 28, 30, 32, 34, 36, 38, 40, 42, 44, 46, 48, 50, 52, 54, 56, 58, 60, 62)])
me_cylinder_003.materials.append(mat_material_009)
me_cylinder_003.use_remesh_preserve_volume = False
me_cylinder_003.use_remesh_preserve_attributes = False
me_cylinder_003.use_mirror_vertex_groups = False
me_cylinder_003.update()
me_cube_005 = bpy.data.meshes.new('Cube.005')
me_cube_005.from_pydata([(1.204, -3.609, 0.464), (1.204, 3.057, 0.464), (1.306, 3.057, 0.464), (1.306, -3.609, 0.464), (1.204, -3.609, 0.8254), (1.204, 3.057, 0.8254), (1.306, 3.057, 0.8254), (1.306, -3.609, 0.8254)], [], [(4, 5, 1, 0), (5, 6, 2, 1), (6, 7, 3, 2), (7, 4, 0, 3), (0, 1, 2, 3), (7, 6, 5, 4)])
me_cube_005.materials.append(mat_material_007)
me_cube_005.use_remesh_preserve_volume = False
me_cube_005.use_remesh_preserve_attributes = False
me_cube_005.use_mirror_vertex_groups = False
me_cube_005.update()
me_cube_004 = bpy.data.meshes.new('Cube.004')
me_cube_004.from_pydata([(1.204, -3.609, 0.464), (1.204, 3.057, 0.464), (1.306, 3.057, 0.464), (1.306, -3.609, 0.464), (1.204, -3.609, 0.8254), (1.204, 3.057, 0.8254), (1.306, 3.057, 0.8254), (1.306, -3.609, 0.8254)], [], [(4, 5, 1, 0), (5, 6, 2, 1), (6, 7, 3, 2), (7, 4, 0, 3), (0, 1, 2, 3), (7, 6, 5, 4)])
me_cube_004.materials.append(mat_material_007)
me_cube_004.use_remesh_preserve_volume = False
me_cube_004.use_remesh_preserve_attributes = False
me_cube_004.use_mirror_vertex_groups = False
me_cube_004.update()
me_cube_003 = bpy.data.meshes.new('Cube.003')
me_cube_003.from_pydata([(2.542, -4.276, 1.114), (2.542, 7.288, 1.114), (2.757, 7.288, 1.114), (2.757, -4.276, 1.114), (2.542, -4.276, 1.228), (2.542, 7.288, 1.228), (2.757, 7.288, 1.228), (2.757, -4.276, 1.228), (2.542, -4.776, 0.007669), (2.757, -4.776, 0.007669), (2.542, -4.776, 0.1222), (2.757, -4.776, 0.1222)], [], [(4, 5, 1, 0), (5, 6, 2, 1), (6, 7, 3, 2), (3, 7, 11, 9), (0, 1, 2, 3), (7, 6, 5, 4), (11, 10, 8, 9), (0, 3, 9, 8), (7, 4, 10, 11), (4, 0, 8, 10)])
me_cube_003.materials.append(mat_material_008)
me_cube_003.use_remesh_preserve_volume = False
me_cube_003.use_remesh_preserve_attributes = False
me_cube_003.use_mirror_vertex_groups = False
me_cube_003.update()
me_cylinder_002 = bpy.data.meshes.new('Cylinder.002')
me_cylinder_002.from_pydata([(-9.012e-07, 1.0, 6.513), (-9.012e-07, 1.0, 8.513), (0.1951, 0.9808, 6.513), (0.1951, 0.9808, 8.513), (0.3827, 0.9239, 6.513), (0.3827, 0.9239, 8.513), (0.5556, 0.8315, 6.513), (0.5556, 0.8315, 8.513), (0.7071, 0.7071, 6.513), (0.7071, 0.7071, 8.513), (0.8315, 0.5556, 6.513), (0.8315, 0.5556, 8.513), (0.9239, 0.3827, 6.513), (0.9239, 0.3827, 8.513), (0.9808, 0.1951, 6.513), (0.9808, 0.1951, 8.513), (1.0, 7.55e-08, 6.513), (1.0, 7.55e-08, 8.513), (0.9808, -0.1951, 6.513), (0.9808, -0.1951, 8.513), (0.9239, -0.3827, 6.513), (0.9239, -0.3827, 8.513), (0.8315, -0.5556, 6.513), (0.8315, -0.5556, 8.513), (0.7071, -0.7071, 6.513), (0.7071, -0.7071, 8.513), (0.5556, -0.8315, 6.513), (0.5556, -0.8315, 8.513), (0.3827, -0.9239, 6.513), (0.3827, -0.9239, 8.513), (0.1951, -0.9808, 6.513), (0.1951, -0.9808, 8.513), (-1.227e-06, -1.0, 6.513), (-1.227e-06, -1.0, 8.513), (-0.1951, -0.9808, 6.513), (-0.1951, -0.9808, 8.513), (-0.3827, -0.9239, 6.513), (-0.3827, -0.9239, 8.513), (-0.5556, -0.8315, 6.513), (-0.5556, -0.8315, 8.513), (-0.7071, -0.7071, 6.513), (-0.7071, -0.7071, 8.513), (-0.8315, -0.5556, 6.513), (-0.8315, -0.5556, 8.513), (-0.9239, -0.3827, 6.513), (-0.9239, -0.3827, 8.513), (-0.9808, -0.1951, 6.513), (-0.9808, -0.1951, 8.513), (-1.0, 9.656e-07, 6.513), (-1.0, 9.656e-07, 8.513), (-0.9808, 0.1951, 6.513), (-0.9808, 0.1951, 8.513), (-0.9239, 0.3827, 6.513), (-0.9239, 0.3827, 8.513), (-0.8315, 0.5556, 6.513), (-0.8315, 0.5556, 8.513), (-0.7071, 0.7071, 6.513), (-0.7071, 0.7071, 8.513), (-0.5556, 0.8315, 6.513), (-0.5556, 0.8315, 8.513), (-0.3827, 0.9239, 6.513), (-0.3827, 0.9239, 8.513), (-0.1951, 0.9808, 6.513), (-0.1951, 0.9808, 8.513), (-8.85e-07, 0.8251, 8.513), (0.161, 0.8093, 8.513), (0.3158, 0.7623, 8.513), (0.4584, 0.6861, 8.513), (0.5835, 0.5835, 8.513), (0.6861, 0.4584, 8.513), (0.7623, 0.3158, 8.513), (0.8093, 0.161, 8.513), (0.8251, 1.164e-07, 8.513), (0.8093, -0.161, 8.513), (0.7623, -0.3158, 8.513), (0.6861, -0.4584, 8.513), (0.5835, -0.5835, 8.513), (0.4584, -0.6861, 8.513), (0.3158, -0.7623, 8.513), (0.161, -0.8093, 8.513), (-1.154e-06, -0.8251, 8.513), (-0.161, -0.8093, 8.513), (-0.3158, -0.7623, 8.513), (-0.4584, -0.6861, 8.513), (-0.5835, -0.5835, 8.513), (-0.6861, -0.4584, 8.513), (-0.7623, -0.3158, 8.513), (-0.8093, -0.161, 8.513), (-0.8251, 8.509e-07, 8.513), (-0.8093, 0.161, 8.513), (-0.7623, 0.3158, 8.513), (-0.6861, 0.4584, 8.513), (-0.5835, 0.5835, 8.513), (-0.4584, 0.6861, 8.513), (-0.3158, 0.7623, 8.513), (-0.161, 0.8093, 8.513)], [], [(0, 1, 3, 2), (2, 3, 5, 4), (4, 5, 7, 6), (6, 7, 9, 8), (8, 9, 11, 10), (10, 11, 13, 12), (12, 13, 15, 14), (14, 15, 17, 16), (16, 17, 19, 18), (18, 19, 21, 20), (20, 21, 23, 22), (22, 23, 25, 24), (24, 25, 27, 26), (26, 27, 29, 28), (28, 29, 31, 30), (30, 31, 33, 32), (32, 33, 35, 34), (34, 35, 37, 36), (36, 37, 39, 38), (38, 39, 41, 40), (40, 41, 43, 42), (42, 43, 45, 44), (44, 45, 47, 46), (46, 47, 49, 48), (48, 49, 51, 50), (50, 51, 53, 52), (52, 53, 55, 54), (54, 55, 57, 56), (56, 57, 59, 58), (58, 59, 61, 60), (61, 59, 93, 94), (62, 63, 1, 0), (60, 61, 63, 62), (0, 2, 4, 6, 8, 10, 12, 14, 16, 18, 20, 22, 24, 26, 28, 30, 32, 34, 36, 38, 40, 42, 44, 46, 48, 50, 52, 54, 56, 58, 60, 62), (65, 64, 95, 94, 93, 92, 91, 90, 89, 88, 87, 86, 85, 84, 83, 82, 81, 80, 79, 78, 77, 76, 75, 74, 73, 72, 71, 70, 69, 68, 67, 66), (53, 51, 89, 90), (45, 43, 85, 86), (37, 35, 81, 82), (21, 19, 73, 74), (5, 3, 65, 66), (3, 1, 64, 65), (29, 27, 77, 78), (13, 11, 69, 70), (59, 57, 92, 93), (51, 49, 88, 89), (43, 41, 84, 85), (35, 33, 80, 81), (11, 9, 68, 69), (19, 17, 72, 73), (27, 25, 76, 77), (1, 63, 95, 64), (57, 55, 91, 92), (49, 47, 87, 88), (41, 39, 83, 84), (25, 23, 75, 76), (9, 7, 67, 68), (33, 31, 79, 80), (17, 15, 71, 72), (63, 61, 94, 95), (55, 53, 90, 91), (47, 45, 86, 87), (39, 37, 82, 83), (31, 29, 78, 79), (15, 13, 70, 71), (23, 21, 74, 75), (7, 5, 66, 67)])
me_cylinder_002.polygons.foreach_set('material_index', [0, 0, 0, 0, 0, 0, 0, 0, 0, 0, 0, 0, 0, 0, 0, 0, 0, 0, 0, 0, 0, 0, 0, 0, 0, 0, 0, 0, 0, 0, 0, 0, 0, 0, 1, 0, 0, 0, 0, 0, 0, 0, 0, 0, 0, 0, 0, 0, 0, 0, 0, 0, 0, 0, 0, 0, 0, 0, 0, 0, 0, 0, 0, 0, 0, 0])
me_cylinder_002.materials.append(mat_material_005)
me_cylinder_002.materials.append(mat_material_006)
me_cylinder_002.use_remesh_preserve_volume = False
me_cylinder_002.use_remesh_preserve_attributes = False
me_cylinder_002.use_mirror_vertex_groups = False
me_cylinder_002.update()
me_cylinder_001 = bpy.data.meshes.new('Cylinder.001')
me_cylinder_001.from_pydata([(45.36, 1.0, -1.0), (45.36, 1.0, 1.0), (46.23, -0.5, -1.0), (46.23, -0.5, 1.0), (44.5, -0.5, -1.0), (44.5, -0.5, 1.0)], [], [(0, 1, 3, 2), (4, 5, 1, 0), (2, 3, 5, 4), (3, 1, 5), (0, 2, 4)])
me_cylinder_001.materials.append(mat_material_008)
me_cylinder_001.use_remesh_preserve_volume = False
me_cylinder_001.use_remesh_preserve_attributes = False
me_cylinder_001.use_mirror_vertex_groups = False
me_cylinder_001.update()
me_cube_001 = bpy.data.meshes.new('Cube.001')
me_cube_001.from_pydata([(-1.0, -1.0, -1.0), (-1.0, 1.0, -1.0), (1.0, 1.0, -1.0), (1.0, -1.0, -1.0), (-1.0, -1.0, 1.0), (-1.0, 1.0, 1.0), (1.0, 1.0, 1.0), (1.0, -1.0, 1.0)], [], [(4, 5, 1, 0), (5, 6, 2, 1), (6, 7, 3, 2), (7, 4, 0, 3), (0, 1, 2, 3), (7, 6, 5, 4)])
me_cube_001.materials.append(mat_material_001)
me_cube_001.use_remesh_preserve_volume = False
me_cube_001.use_remesh_preserve_attributes = False
me_cube_001.use_mirror_vertex_groups = False
me_cube_001.update()
me_cylinder = bpy.data.meshes.new('Cylinder')
me_cylinder.from_pydata([(0.0, 1.0, -1.0), (0.0, 1.0, 1.0), (0.1951, 0.9808, -1.0), (0.1951, 0.9808, 1.0), (0.3827, 0.9239, -1.0), (0.3827, 0.9239, 1.0), (0.5556, 0.8315, -1.0), (0.5556, 0.8315, 1.0), (0.7071, 0.7071, -1.0), (0.7071, 0.7071, 1.0), (0.8315, 0.5556, -1.0), (0.8315, 0.5556, 1.0), (0.9239, 0.3827, -1.0), (0.9239, 0.3827, 1.0), (0.9808, 0.1951, -1.0), (0.9808, 0.1951, 1.0), (1.0, 7.55e-08, -1.0), (1.0, 7.55e-08, 1.0), (0.9808, -0.1951, -1.0), (0.9808, -0.1951, 1.0), (0.9239, -0.3827, -1.0), (0.9239, -0.3827, 1.0), (0.8315, -0.5556, -1.0), (0.8315, -0.5556, 1.0), (0.7071, -0.7071, -1.0), (0.7071, -0.7071, 1.0), (0.5556, -0.8315, -1.0), (0.5556, -0.8315, 1.0), (0.3827, -0.9239, -1.0), (0.3827, -0.9239, 1.0), (0.1951, -0.9808, -1.0), (0.1951, -0.9808, 1.0), (-3.258e-07, -1.0, -1.0), (-3.258e-07, -1.0, 1.0), (-0.1951, -0.9808, -1.0), (-0.1951, -0.9808, 1.0), (-0.3827, -0.9239, -1.0), (-0.3827, -0.9239, 1.0), (-0.5556, -0.8315, -1.0), (-0.5556, -0.8315, 1.0), (-0.7071, -0.7071, -1.0), (-0.7071, -0.7071, 1.0), (-0.8315, -0.5556, -1.0), (-0.8315, -0.5556, 1.0), (-0.9239, -0.3827, -1.0), (-0.9239, -0.3827, 1.0), (-0.9808, -0.1951, -1.0), (-0.9808, -0.1951, 1.0), (-1.0, 9.656e-07, -1.0), (-1.0, 9.656e-07, 1.0), (-0.9808, 0.1951, -1.0), (-0.9808, 0.1951, 1.0), (-0.9239, 0.3827, -1.0), (-0.9239, 0.3827, 1.0), (-0.8315, 0.5556, -1.0), (-0.8315, 0.5556, 1.0), (-0.7071, 0.7071, -1.0), (-0.7071, 0.7071, 1.0), (-0.5556, 0.8315, -1.0), (-0.5556, 0.8315, 1.0), (-0.3827, 0.9239, -1.0), (-0.3827, 0.9239, 1.0), (-0.1951, 0.9808, -1.0), (-0.1951, 0.9808, 1.0), (3.522e-08, 0.6063, 1.024), (0.1183, 0.5947, 1.024), (0.232, 0.5602, 1.024), (0.3369, 0.5041, 1.024), (0.4287, 0.4287, 1.024), (0.5041, 0.3369, 1.024), (0.5602, 0.232, 1.024), (0.5947, 0.1183, 1.024), (0.6063, 1.602e-07, 1.024), (0.5947, -0.1183, 1.024), (0.5602, -0.232, 1.024), (0.5041, -0.3369, 1.024), (0.4287, -0.4287, 1.024), (0.3369, -0.5041, 1.024), (0.232, -0.5602, 1.024), (0.1183, -0.5947, 1.024), (-1.623e-07, -0.6063, 1.024), (-0.1183, -0.5947, 1.024), (-0.232, -0.5602, 1.024), (-0.3369, -0.5041, 1.024), (-0.4287, -0.4287, 1.024), (-0.5041, -0.3369, 1.024), (-0.5602, -0.232, 1.024), (-0.5947, -0.1183, 1.024), (-0.6063, 6.999e-07, 1.024), (-0.5947, 0.1183, 1.024), (-0.5602, 0.232, 1.024), (-0.5041, 0.3369, 1.024), (-0.4287, 0.4287, 1.024), (-0.3369, 0.5041, 1.024), (-0.232, 0.5602, 1.024), (-0.1183, 0.5947, 1.024)], [], [(0, 1, 3, 2), (2, 3, 5, 4), (4, 5, 7, 6), (6, 7, 9, 8), (8, 9, 11, 10), (10, 11, 13, 12), (12, 13, 15, 14), (14, 15, 17, 16), (16, 17, 19, 18), (18, 19, 21, 20), (20, 21, 23, 22), (22, 23, 25, 24), (24, 25, 27, 26), (26, 27, 29, 28), (28, 29, 31, 30), (30, 31, 33, 32), (32, 33, 35, 34), (34, 35, 37, 36), (36, 37, 39, 38), (38, 39, 41, 40), (40, 41, 43, 42), (42, 43, 45, 44), (44, 45, 47, 46), (46, 47, 49, 48), (48, 49, 51, 50), (50, 51, 53, 52), (52, 53, 55, 54), (54, 55, 57, 56), (56, 57, 59, 58), (58, 59, 61, 60), (63, 61, 94, 95), (62, 63, 1, 0), (60, 61, 63, 62), (0, 2, 4, 6, 8, 10, 12, 14, 16, 18, 20, 22, 24, 26, 28, 30, 32, 34, 36, 38, 40, 42, 44, 46, 48, 50, 52, 54, 56, 58, 60, 62), (65, 64, 95, 94, 93, 92, 91, 90, 89, 88, 87, 86, 85, 84, 83, 82, 81, 80, 79, 78, 77, 76, 75, 74, 73, 72, 71, 70, 69, 68, 67, 66), (55, 53, 90, 91), (47, 45, 86, 87), (39, 37, 82, 83), (31, 29, 78, 79), (15, 13, 70, 71), (23, 21, 74, 75), (7, 5, 66, 67), (61, 59, 93, 94), (53, 51, 89, 90), (45, 43, 85, 86), (37, 35, 81, 82), (21, 19, 73, 74), (5, 3, 65, 66), (3, 1, 64, 65), (29, 27, 77, 78), (13, 11, 69, 70), (59, 57, 92, 93), (51, 49, 88, 89), (43, 41, 84, 85), (35, 33, 80, 81), (11, 9, 68, 69), (19, 17, 72, 73), (27, 25, 76, 77), (1, 63, 95, 64), (57, 55, 91, 92), (49, 47, 87, 88), (41, 39, 83, 84), (25, 23, 75, 76), (9, 7, 67, 68), (33, 31, 79, 80), (17, 15, 71, 72)])
me_cylinder.materials.append(mat_material_001)
me_cylinder.use_remesh_preserve_volume = False
me_cylinder.use_remesh_preserve_attributes = False
me_cylinder.use_mirror_vertex_groups = False
me_cylinder.update()
me_cube = bpy.data.meshes.new('Cube')
me_cube.from_pydata([(1.0, 1.0, -1.0), (1.0, -1.0, -1.0), (-1.0, -1.0, -1.0), (-1.0, 1.0, -1.0), (1.0, 1.0, 1.0), (1.0, -1.0, 1.0), (-1.0, -1.0, 1.0), (-1.0, 1.0, 1.0)], [], [(0, 1, 2, 3), (4, 7, 6, 5), (0, 4, 5, 1), (1, 5, 6, 2), (2, 6, 7, 3), (4, 0, 3, 7)])
me_cube.materials.append(mat_material_001)
me_cube.use_remesh_preserve_volume = False
me_cube.use_remesh_preserve_attributes = False
me_cube.use_mirror_vertex_groups = False
me_cube.update()

# ---- objects
ob_steadum = bpy.data.objects.new('SteaDum', None)
ob_cube_010 = bpy.data.objects.new('Cube.010', me_cube_013)
ob_cube_002 = bpy.data.objects.new('Cube.002', me_cube_011)
ob_cube_009 = bpy.data.objects.new('Cube.009', me_cube_010)
ob_cube_008 = bpy.data.objects.new('Cube.008', me_cube_008)
ob_cylinder_009 = bpy.data.objects.new('Cylinder.009', me_cylinder_009)
ob_cube_007 = bpy.data.objects.new('Cube.007', me_cube_007)
ob_cylinder_008 = bpy.data.objects.new('Cylinder.008', me_cylinder_008)
ob_cylinder_007 = bpy.data.objects.new('Cylinder.007', me_cylinder_007)
ob_cube_006 = bpy.data.objects.new('Cube.006', me_cube_006)
ob_cylinder_006 = bpy.data.objects.new('Cylinder.006', me_cylinder_006)
ob_cylinder_005 = bpy.data.objects.new('Cylinder.005', me_cylinder_005)
ob_cylinder_004 = bpy.data.objects.new('Cylinder.004', me_cylinder_004)
ob_cylinder_003 = bpy.data.objects.new('Cylinder.003', me_cylinder_003)
ob_cube_005 = bpy.data.objects.new('Cube.005', me_cube_005)
ob_cube_004 = bpy.data.objects.new('Cube.004', me_cube_004)
ob_cube_003 = bpy.data.objects.new('Cube.003', me_cube_003)
ob_cylinder_002 = bpy.data.objects.new('Cylinder.002', me_cylinder_002)
ob_cylinder_001 = bpy.data.objects.new('Cylinder.001', me_cylinder_001)
ob_cube_001 = bpy.data.objects.new('Cube.001', me_cube_001)
ob_cylinder = bpy.data.objects.new('Cylinder', me_cylinder)
ob_cube = bpy.data.objects.new('Cube', me_cube)

# ---- transforms, parenting, visibility, modifiers, constraints
ob_steadum.location = (0.0, 0.0, 0.0)
ob_steadum.empty_image_offset = (0.0, 0.0)
ob_steadum.lineart.crease_threshold = 0.0
ob_cube_010.parent = ob_steadum
ob_cube_010.location = (0.0, 0.7197, -0.1816)
ob_cube_010.scale = (0.2789, 0.32, 0.01561)
ob_cube_010.lineart.crease_threshold = 0.0
ob_cube_002.parent = ob_steadum
ob_cube_002.location = (0.0, 0.7019, -0.6398)
ob_cube_002.scale = (0.2522, 0.2852, 0.03344)
ob_cube_002.lineart.crease_threshold = 0.0
ob_cube_009.parent = ob_steadum
ob_cube_009.location = (0.0, -0.9856, -0.7906)
ob_cube_009.scale = (0.2093, 0.04187, 0.06656)
ob_cube_009.lineart.crease_threshold = 0.0
ob_cube_008.parent = ob_steadum
ob_cube_008.location = (0.0, -0.2676, -0.6694)
ob_cube_008.scale = (0.1038, 0.4835, 0.1)
ob_cube_008.lineart.crease_threshold = 0.0
ob_cylinder_009.parent = ob_steadum
ob_cylinder_009.location = (0.0, -0.9618, -0.5783)
ob_cylinder_009.rotation_euler = (1.571, -0.0, 0.0)
ob_cylinder_009.scale = (0.04418, 0.03861, 0.017)
ob_cylinder_009.lineart.crease_threshold = 0.0
_m = ob_cylinder_009.modifiers.new('Mirror', 'MIRROR')
ob_cube_007.parent = ob_steadum
ob_cube_007.location = (0.0, -0.9794, -0.5828)
ob_cube_007.scale = (0.03378, 0.02138, 0.02872)
ob_cube_007.lineart.crease_threshold = 0.0
_m = ob_cube_007.modifiers.new('Mirror', 'MIRROR')
ob_cylinder_008.parent = ob_steadum
ob_cylinder_008.location = (0.0, 0.1217, -0.2738)
ob_cylinder_008.rotation_euler = (1.571, -0.0, 0.0)
ob_cylinder_008.scale = (0.07379, 0.07379, 0.1732)
ob_cylinder_008.lineart.crease_threshold = 0.0
ob_cylinder_007.parent = ob_steadum
ob_cylinder_007.location = (0.0, -0.7539, -0.232)
ob_cylinder_007.scale = (0.03914, 0.03914, 0.1742)
ob_cylinder_007.lineart.crease_threshold = 0.0
ob_cube_006.parent = ob_steadum
ob_cube_006.location = (0.0, -0.8794, -0.3189)
ob_cube_006.scale = (0.05573, 0.03528, 0.04739)
ob_cube_006.lineart.crease_threshold = 0.0
ob_cylinder_006.parent = ob_steadum
ob_cylinder_006.location = (0.0, -0.9007, -0.3183)
ob_cylinder_006.rotation_euler = (1.571, -0.0, 0.0)
ob_cylinder_006.scale = (0.03861, 0.03861, 0.017)
ob_cylinder_006.lineart.crease_threshold = 0.0
ob_cylinder_005.parent = ob_steadum
ob_cylinder_005.location = (0.0, -0.611, -0.3268)
ob_cylinder_005.scale = (0.04726, 0.04726, 0.06882)
ob_cylinder_005.lineart.crease_threshold = 0.0
_m = ob_cylinder_005.modifiers.new('Array', 'ARRAY')
_m.constant_offset_displace = (0.0, 0.0, 0.0)
_m.relative_offset_displace = (0.0, 2.8, 0.0)
ob_cylinder_004.parent = ob_steadum
ob_cylinder_004.location = (0.0, -0.7539, -0.2981)
ob_cylinder_004.scale = (0.06016, 0.06016, 0.06301)
ob_cylinder_004.lineart.crease_threshold = 0.0
ob_cylinder_003.parent = ob_steadum
ob_cylinder_003.location = (0.0, 0.07575, -0.4914)
ob_cylinder_003.rotation_euler = (1.571, -0.0, 0.0)
ob_cylinder_003.scale = (0.1879, 0.1879, 0.006893)
ob_cylinder_003.lineart.crease_threshold = 0.0
_m = ob_cylinder_003.modifiers.new('Array', 'ARRAY')
_m.count = 4
_m.constant_offset_displace = (0.0, 0.0, 0.0)
_m.relative_offset_displace = (0.0, 0.0, 20.0)
ob_cube_005.parent = ob_steadum
ob_cube_005.location = (0.0, -0.6389, -0.838)
ob_cube_005.scale = (0.1, 0.04794, 0.1)
ob_cube_005.lineart.crease_threshold = 0.0
_m = ob_cube_005.modifiers.new('Mirror', 'MIRROR')
ob_cube_004.parent = ob_steadum
ob_cube_004.location = (0.0, -0.1048, -0.9579)
ob_cube_004.scale = (0.1, 0.111, 0.1)
ob_cube_004.lineart.crease_threshold = 0.0
_m = ob_cube_004.modifiers.new('Mirror', 'MIRROR')
ob_cube_003.parent = ob_steadum
ob_cube_003.location = (0.0, -0.4703, -0.64)
ob_cube_003.scale = (0.1, 0.1051, 0.1)
ob_cube_003.lineart.crease_threshold = 0.0
_m = ob_cube_003.modifiers.new('Mirror', 'MIRROR')
ob_cylinder_002.parent = ob_steadum
ob_cylinder_002.location = (0.0, -0.544, -0.8403)
ob_cylinder_002.rotation_euler = (-0.0, 1.571, 0.0)
ob_cylinder_002.scale = (0.1035, 0.1035, 0.0143)
ob_cylinder_002.lineart.crease_threshold = 0.0
_m = ob_cylinder_002.modifiers.new('Mirror', 'MIRROR')
_m.use_axis = (False, False, True)
_m = ob_cylinder_002.modifiers.new('Array', 'ARRAY')
_m.count = 4
_m.constant_offset_displace = (0.0, 0.0, 0.0)
_m.relative_offset_displace = (0.0, 1.2, 0.0)
ob_cylinder_001.parent = ob_steadum
ob_cylinder_001.location = (0.0, -0.8212, -0.5718)
ob_cylinder_001.scale = (0.00586, 0.00586, 0.05467)
ob_cylinder_001.lineart.crease_threshold = 0.0
_m = ob_cylinder_001.modifiers.new('Mirror', 'MIRROR')
_m = ob_cylinder_001.modifiers.new('Array', 'ARRAY')
_m.count = 8
_m.constant_offset_displace = (0.0, 0.0, 0.0)
_m.relative_offset_displace = (0.0, 17.16, 0.0)
ob_cube_001.parent = ob_steadum
ob_cube_001.location = (0.0, -0.7975, -0.7124)
ob_cube_001.scale = (0.1804, 0.06259, 0.07193)
ob_cube_001.lineart.crease_threshold = 0.0
ob_cylinder.parent = ob_steadum
ob_cylinder.location = (0.0, -0.2278, -0.4914)
ob_cylinder.rotation_euler = (1.571, -0.0, 0.0)
ob_cylinder.scale = (0.1802, 0.1802, 0.6408)
ob_cylinder.lineart.crease_threshold = 0.0
ob_cube.parent = ob_steadum
ob_cube.location = (0.0, 0.0, -0.64)
ob_cube.scale = (0.2838, 0.9757, 0.01124)
ob_cube.lock_rotations_4d = False
ob_cube.empty_display_type = 'ARROWS'
ob_cube.lineart.crease_threshold = 0.0

# ---- collection membership
col_collection_1.objects.link(ob_steadum)
col_collection_1.objects.link(ob_cube_010)
col_collection_1.objects.link(ob_cube_002)
col_collection_1.objects.link(ob_cube_009)
col_collection_1.objects.link(ob_cube_008)
col_collection_1.objects.link(ob_cylinder_009)
col_collection_1.objects.link(ob_cube_007)
col_collection_1.objects.link(ob_cylinder_008)
col_collection_1.objects.link(ob_cylinder_007)
col_collection_1.objects.link(ob_cube_006)
col_collection_1.objects.link(ob_cylinder_006)
col_collection_1.objects.link(ob_cylinder_005)
col_collection_1.objects.link(ob_cylinder_004)
col_collection_1.objects.link(ob_cylinder_003)
col_collection_1.objects.link(ob_cube_005)
col_collection_1.objects.link(ob_cube_004)
col_collection_1.objects.link(ob_cube_003)
col_collection_1.objects.link(ob_cylinder_002)
col_collection_1.objects.link(ob_cylinder_001)
col_collection_1.objects.link(ob_cube_001)
col_collection_1.objects.link(ob_cylinder)
col_collection_1.objects.link(ob_cube)

# ---- scene / render settings (as saved in the file)
scene.frame_start = 1; scene.frame_end = 250; scene.frame_set(1)
scene.render.engine = 'BLENDER_EEVEE_NEXT'
scene.render.image_settings.compression = 90
scene.render.resolution_x = 720
scene.render.resolution_y = 480
scene.render.resolution_percentage = 50
scene.render.dither_intensity = 0.0
scene.cycles.use_denoising = False
scene.cycles.samples = 10
scene.cycles.sampling_pattern = 'TABULATED_SOBOL'
scene.cycles.light_sampling_threshold = 0.0
scene.cycles.use_adaptive_sampling = False
scene.cycles.use_light_tree = False
scene.cycles.blur_glossy = 0.0
scene.cycles.volume_bounces = 1
scene.cycles.pixel_filter_type = 'GAUSSIAN'
scene.cycles.sample_clamp_indirect = 0.0
scene.view_settings.view_transform = 'Standard'
bpy.context.view_layer.update()

# ---- added for rendering (the .blend has no active camera and no usable light): camera, sun
cam_auto = bpy.data.cameras.new('AutoCamera')
cam_auto.lens = 50.0
cam_auto.sensor_width = 36.0
cam_auto.clip_end = 1000.0
ob_auto_camera = bpy.data.objects.new('AutoCamera', cam_auto)
scene.collection.objects.link(ob_auto_camera)
ob_auto_camera.location = (2.21096, -2.68624, 1.26794)
ob_auto_camera.rotation_euler = (1.09748, -7.21219e-08, 0.694738)
scene.camera = ob_auto_camera
light_auto_sun = bpy.data.lights.new('AutoSun', 'SUN')
light_auto_sun.energy = 3.0
light_auto_sun.angle = 0.0523599
ob_auto_sun = bpy.data.objects.new('AutoSun', light_auto_sun)
scene.collection.objects.link(ob_auto_sun)
ob_auto_sun.rotation_euler = (0.872665, 0.174533, 0.523599)
bpy.context.view_layer.update()
